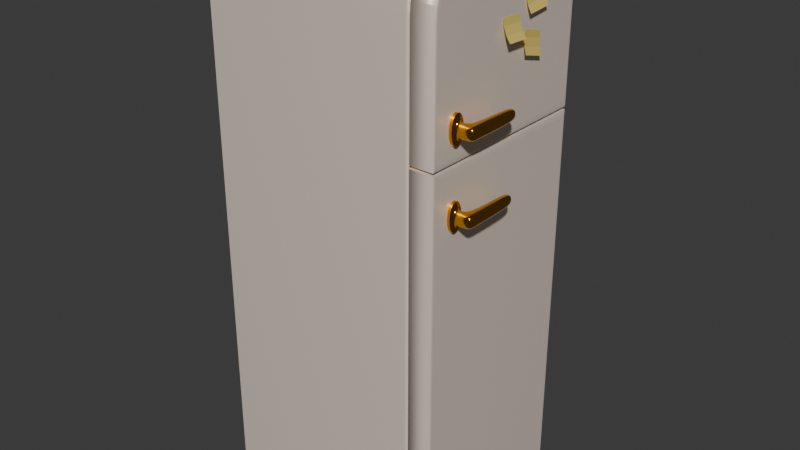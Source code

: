 # Source: fridge.blend  (saved by Blender 4.5.91; exported with 4.5.12 LTS)
import bpy
from mathutils import Matrix  # noqa: F401  (used for matrix-valued properties, if any)

bpy.ops.wm.read_factory_settings(use_empty=True)
scene = bpy.context.scene
scene.name = 'Scene'

# ---- collections
col_collection = bpy.data.collections.new('Collection'); scene.collection.children.link(col_collection)

# ---- materials (node trees are filled in below, after node groups)
mat_material_002 = bpy.data.materials.new('Material.002')
mat_material_002.alpha_threshold = 0.0
mat_material_002.roughness = 0.5
mat_material_002.line_color = (0.0, 0.0, 0.0, 1.0)
mat_material_003 = bpy.data.materials.new('Material.003')
mat_material_003.alpha_threshold = 0.0
mat_material_003.roughness = 0.5
mat_material_003.line_color = (0.0, 0.0, 0.0, 1.0)
mat_material_004 = bpy.data.materials.new('Material.004')
mat_material_004.alpha_threshold = 0.0
mat_material_004.roughness = 0.5
mat_material_004.line_color = (0.0, 0.0, 0.0, 1.0)
mat_handlematerial = bpy.data.materials.new('HandleMaterial')
mat_material_007 = bpy.data.materials.new('Material.007')
mat_material_008 = bpy.data.materials.new('Material.008')
mat_material_006 = bpy.data.materials.new('Material.006')
mat_glass = bpy.data.materials.new('Glass')
mat_handlematerial_001 = bpy.data.materials.new('HandleMaterial.001')
mat_glass_001 = bpy.data.materials.new('Glass.001')

# ---- node groups
ng_smooth_by_angle_001 = bpy.data.node_groups.new('Smooth by Angle.001', 'GeometryNodeTree')
_s = ng_smooth_by_angle_001.interface.new_socket(name='Mesh', in_out='OUTPUT', socket_type='NodeSocketGeometry')
_s = ng_smooth_by_angle_001.interface.new_socket(name='Mesh', in_out='INPUT', socket_type='NodeSocketGeometry')
_s = ng_smooth_by_angle_001.interface.new_socket(name='Angle', in_out='INPUT', socket_type='NodeSocketFloat')
_s.subtype = 'ANGLE'
_s.default_value = 0.5236
_s.min_value = 0.0
_s.max_value = 3.142
_s.description = 'Maximum face angle for smooth edges'
_s = ng_smooth_by_angle_001.interface.new_socket(name='Ignore Sharpness', in_out='INPUT', socket_type='NodeSocketBool')
_s.force_non_field = True
ng_smooth_by_angle_001.description = 'Set the sharpness of mesh edges based on the angle between the neighboring faces'
ng_smooth_by_angle_001.is_modifier = True
_N = ng_smooth_by_angle_001.nodes; _L = ng_smooth_by_angle_001.links
n0 = _N.new('GeometryNodeSetShadeSmooth'); n0.name = 'Set Shade Smooth'; n0.location = (120, -80)
n0.domain = 'EDGE'
n1 = _N.new('GeometryNodeSetShadeSmooth'); n1.name = 'Set Shade Smooth.001'; n1.location = (300, -80)
n2 = _N.new('NodeGroupOutput'); n2.name = 'Group Output'; n2.location = (480, -80)
n3 = _N.new('GeometryNodeInputMeshEdgeAngle'); n3.name = 'Edge Angle'; n3.location = (-440, -240)
n4 = _N.new('NodeGroupInput'); n4.name = 'Group Input'; n4.location = (-80, -80)
n5 = _N.new('GeometryNodeInputEdgeSmooth'); n5.name = 'Is Edge Smooth'; n5.location = (-260, -120)
n6 = _N.new('GeometryNodeInputShadeSmooth'); n6.name = 'Is Shade Smooth'; n6.location = (-440, -397)
n7 = _N.new('FunctionNodeCompare'); n7.name = 'Compare'; n7.location = (-260, -260)
n7.operation = 'LESS_EQUAL'
n7.inputs[6].default_value = (0.0, 0.0, 0.0, 0.0)
n7.inputs[7].default_value = (0.0, 0.0, 0.0, 0.0)
n8 = _N.new('FunctionNodeBooleanMath'); n8.name = 'Boolean Math.001'; n8.location = (-80, -260)
n9 = _N.new('NodeGroupInput'); n9.name = 'Group Input.001'; n9.location = (-440, -329)
n10 = _N.new('NodeGroupInput'); n10.name = 'Group Input.002'; n10.location = (-259, -189)
n11 = _N.new('FunctionNodeBooleanMath'); n11.name = 'Boolean Math'; n11.location = (-80, -149)
n11.operation = 'OR'
n12 = _N.new('FunctionNodeBooleanMath'); n12.name = 'Boolean Math.002'; n12.location = (-260, -380)
n12.operation = 'OR'
n13 = _N.new('NodeGroupInput'); n13.name = 'Group Input.003'; n13.location = (-440, -460)
_L.new(n3.outputs[0], n7.inputs[0])
_L.new(n1.outputs[0], n2.inputs[0])
_L.new(n9.outputs[1], n7.inputs[1])
_L.new(n7.outputs[0], n8.inputs[0])
_L.new(n4.outputs[0], n0.inputs[0])
_L.new(n0.outputs[0], n1.inputs[0])
_L.new(n8.outputs[0], n0.inputs[2])
_L.new(n10.outputs[2], n11.inputs[1])
_L.new(n5.outputs[0], n11.inputs[0])
_L.new(n11.outputs[0], n0.inputs[1])
_L.new(n13.outputs[2], n12.inputs[1])
_L.new(n6.outputs[0], n12.inputs[0])
_L.new(n12.outputs[0], n8.inputs[1])
n2.is_active_output = True
ng_smooth_by_angle_002 = bpy.data.node_groups.new('Smooth by Angle.002', 'GeometryNodeTree')
_s = ng_smooth_by_angle_002.interface.new_socket(name='Mesh', in_out='OUTPUT', socket_type='NodeSocketGeometry')
_s = ng_smooth_by_angle_002.interface.new_socket(name='Mesh', in_out='INPUT', socket_type='NodeSocketGeometry')
_s = ng_smooth_by_angle_002.interface.new_socket(name='Angle', in_out='INPUT', socket_type='NodeSocketFloat')
_s.subtype = 'ANGLE'
_s.default_value = 0.5236
_s.min_value = 0.0
_s.max_value = 3.142
_s.description = 'Maximum face angle for smooth edges'
_s = ng_smooth_by_angle_002.interface.new_socket(name='Ignore Sharpness', in_out='INPUT', socket_type='NodeSocketBool')
_s.force_non_field = True
ng_smooth_by_angle_002.description = 'Set the sharpness of mesh edges based on the angle between the neighboring faces'
ng_smooth_by_angle_002.is_modifier = True
_N = ng_smooth_by_angle_002.nodes; _L = ng_smooth_by_angle_002.links
n0 = _N.new('GeometryNodeSetShadeSmooth'); n0.name = 'Set Shade Smooth'; n0.location = (120, -80)
n0.domain = 'EDGE'
n1 = _N.new('GeometryNodeSetShadeSmooth'); n1.name = 'Set Shade Smooth.001'; n1.location = (300, -80)
n2 = _N.new('NodeGroupOutput'); n2.name = 'Group Output'; n2.location = (480, -80)
n3 = _N.new('GeometryNodeInputMeshEdgeAngle'); n3.name = 'Edge Angle'; n3.location = (-440, -240)
n4 = _N.new('NodeGroupInput'); n4.name = 'Group Input'; n4.location = (-80, -80)
n5 = _N.new('GeometryNodeInputEdgeSmooth'); n5.name = 'Is Edge Smooth'; n5.location = (-260, -120)
n6 = _N.new('GeometryNodeInputShadeSmooth'); n6.name = 'Is Shade Smooth'; n6.location = (-440, -397)
n7 = _N.new('FunctionNodeCompare'); n7.name = 'Compare'; n7.location = (-260, -260)
n7.operation = 'LESS_EQUAL'
n7.inputs[6].default_value = (0.0, 0.0, 0.0, 0.0)
n7.inputs[7].default_value = (0.0, 0.0, 0.0, 0.0)
n8 = _N.new('FunctionNodeBooleanMath'); n8.name = 'Boolean Math.001'; n8.location = (-80, -260)
n9 = _N.new('NodeGroupInput'); n9.name = 'Group Input.001'; n9.location = (-440, -329)
n10 = _N.new('NodeGroupInput'); n10.name = 'Group Input.002'; n10.location = (-259, -189)
n11 = _N.new('FunctionNodeBooleanMath'); n11.name = 'Boolean Math'; n11.location = (-80, -149)
n11.operation = 'OR'
n12 = _N.new('FunctionNodeBooleanMath'); n12.name = 'Boolean Math.002'; n12.location = (-260, -380)
n12.operation = 'OR'
n13 = _N.new('NodeGroupInput'); n13.name = 'Group Input.003'; n13.location = (-440, -460)
_L.new(n3.outputs[0], n7.inputs[0])
_L.new(n1.outputs[0], n2.inputs[0])
_L.new(n9.outputs[1], n7.inputs[1])
_L.new(n7.outputs[0], n8.inputs[0])
_L.new(n4.outputs[0], n0.inputs[0])
_L.new(n0.outputs[0], n1.inputs[0])
_L.new(n8.outputs[0], n0.inputs[2])
_L.new(n10.outputs[2], n11.inputs[1])
_L.new(n5.outputs[0], n11.inputs[0])
_L.new(n11.outputs[0], n0.inputs[1])
_L.new(n13.outputs[2], n12.inputs[1])
_L.new(n6.outputs[0], n12.inputs[0])
_L.new(n12.outputs[0], n8.inputs[1])
n2.is_active_output = True
ng_smooth_by_angle_004 = bpy.data.node_groups.new('Smooth by Angle.004', 'GeometryNodeTree')
_s = ng_smooth_by_angle_004.interface.new_socket(name='Mesh', in_out='OUTPUT', socket_type='NodeSocketGeometry')
_s = ng_smooth_by_angle_004.interface.new_socket(name='Mesh', in_out='INPUT', socket_type='NodeSocketGeometry')
_s = ng_smooth_by_angle_004.interface.new_socket(name='Angle', in_out='INPUT', socket_type='NodeSocketFloat')
_s.subtype = 'ANGLE'
_s.default_value = 0.5236
_s.min_value = 0.0
_s.max_value = 3.142
_s.description = 'Maximum face angle for smooth edges'
_s = ng_smooth_by_angle_004.interface.new_socket(name='Ignore Sharpness', in_out='INPUT', socket_type='NodeSocketBool')
_s.force_non_field = True
ng_smooth_by_angle_004.description = 'Set the sharpness of mesh edges based on the angle between the neighboring faces'
ng_smooth_by_angle_004.is_modifier = True
_N = ng_smooth_by_angle_004.nodes; _L = ng_smooth_by_angle_004.links
n0 = _N.new('GeometryNodeSetShadeSmooth'); n0.name = 'Set Shade Smooth'; n0.location = (120, -80)
n0.domain = 'EDGE'
n1 = _N.new('GeometryNodeSetShadeSmooth'); n1.name = 'Set Shade Smooth.001'; n1.location = (300, -80)
n2 = _N.new('NodeGroupOutput'); n2.name = 'Group Output'; n2.location = (480, -80)
n3 = _N.new('GeometryNodeInputMeshEdgeAngle'); n3.name = 'Edge Angle'; n3.location = (-440, -240)
n4 = _N.new('NodeGroupInput'); n4.name = 'Group Input'; n4.location = (-80, -80)
n5 = _N.new('GeometryNodeInputEdgeSmooth'); n5.name = 'Is Edge Smooth'; n5.location = (-260, -120)
n6 = _N.new('GeometryNodeInputShadeSmooth'); n6.name = 'Is Shade Smooth'; n6.location = (-440, -397)
n7 = _N.new('FunctionNodeCompare'); n7.name = 'Compare'; n7.location = (-260, -260)
n7.operation = 'LESS_EQUAL'
n7.inputs[6].default_value = (0.0, 0.0, 0.0, 0.0)
n7.inputs[7].default_value = (0.0, 0.0, 0.0, 0.0)
n8 = _N.new('FunctionNodeBooleanMath'); n8.name = 'Boolean Math.001'; n8.location = (-80, -260)
n9 = _N.new('NodeGroupInput'); n9.name = 'Group Input.001'; n9.location = (-440, -329)
n10 = _N.new('NodeGroupInput'); n10.name = 'Group Input.002'; n10.location = (-259, -189)
n11 = _N.new('FunctionNodeBooleanMath'); n11.name = 'Boolean Math'; n11.location = (-80, -149)
n11.operation = 'OR'
n12 = _N.new('FunctionNodeBooleanMath'); n12.name = 'Boolean Math.002'; n12.location = (-260, -380)
n12.operation = 'OR'
n13 = _N.new('NodeGroupInput'); n13.name = 'Group Input.003'; n13.location = (-440, -460)
_L.new(n3.outputs[0], n7.inputs[0])
_L.new(n1.outputs[0], n2.inputs[0])
_L.new(n9.outputs[1], n7.inputs[1])
_L.new(n7.outputs[0], n8.inputs[0])
_L.new(n4.outputs[0], n0.inputs[0])
_L.new(n0.outputs[0], n1.inputs[0])
_L.new(n8.outputs[0], n0.inputs[2])
_L.new(n10.outputs[2], n11.inputs[1])
_L.new(n5.outputs[0], n11.inputs[0])
_L.new(n11.outputs[0], n0.inputs[1])
_L.new(n13.outputs[2], n12.inputs[1])
_L.new(n6.outputs[0], n12.inputs[0])
_L.new(n12.outputs[0], n8.inputs[1])
n2.is_active_output = True

# ---- material node trees
mat_material_002.use_nodes = True; mat_material_002.node_tree.nodes.clear()
_N = mat_material_002.node_tree.nodes; _L = mat_material_002.node_tree.links
n0 = _N.new('ShaderNodeOutputMaterial'); n0.name = 'Material Output'; n0.location = (200, 100)
n1 = _N.new('ShaderNodeBsdfPrincipled'); n1.name = 'Principled BSDF'; n1.location = (-200, 100)
n1.inputs[0].default_value = (1.0, 0.8632, 0.7379, 1.0)
n1.inputs[1].default_value = 0.4
n1.inputs[3].default_value = 1.45
_L.new(n1.outputs[0], n0.inputs[0])
n0.is_active_output = True
mat_material_003.use_nodes = True; mat_material_003.node_tree.nodes.clear()
_N = mat_material_003.node_tree.nodes; _L = mat_material_003.node_tree.links
n0 = _N.new('ShaderNodeOutputMaterial'); n0.name = 'Material Output'; n0.location = (200, 100)
n1 = _N.new('ShaderNodeBsdfPrincipled'); n1.name = 'Principled BSDF'; n1.location = (-200, 100)
n1.inputs[0].default_value = (1.0, 0.8632, 0.7379, 1.0)
n1.inputs[1].default_value = 0.4
n1.inputs[3].default_value = 1.45
_L.new(n1.outputs[0], n0.inputs[0])
n0.is_active_output = True
mat_material_004.use_nodes = True; mat_material_004.node_tree.nodes.clear()
_N = mat_material_004.node_tree.nodes; _L = mat_material_004.node_tree.links
n0 = _N.new('ShaderNodeOutputMaterial'); n0.name = 'Material Output'; n0.location = (200, 100)
n1 = _N.new('ShaderNodeBsdfPrincipled'); n1.name = 'Principled BSDF'; n1.location = (-200, 100)
n1.inputs[0].default_value = (1.0, 0.8632, 0.7379, 1.0)
n1.inputs[1].default_value = 0.4
n1.inputs[3].default_value = 1.45
_L.new(n1.outputs[0], n0.inputs[0])
n0.is_active_output = True
mat_handlematerial.use_nodes = True; mat_handlematerial.node_tree.nodes.clear()
_N = mat_handlematerial.node_tree.nodes; _L = mat_handlematerial.node_tree.links
n0 = _N.new('ShaderNodeBsdfPrincipled'); n0.name = 'Principled BSDF'; n0.location = (-200, 100)
n0.inputs[0].default_value = (0.8002, 0.3625, 0.0, 1.0)
n0.inputs[1].default_value = 1.0
n0.inputs[2].default_value = 0.1587
n1 = _N.new('ShaderNodeOutputMaterial'); n1.name = 'Material Output'; n1.location = (200, 100)
_L.new(n0.outputs[0], n1.inputs[0])
n1.is_active_output = True
mat_material_007.use_nodes = True; mat_material_007.node_tree.nodes.clear()
_N = mat_material_007.node_tree.nodes; _L = mat_material_007.node_tree.links
n0 = _N.new('ShaderNodeBsdfPrincipled'); n0.name = 'Principled BSDF'; n0.location = (-200, 100)
n0.inputs[0].default_value = (0.7084, 0.552, 0.1384, 1.0)
n0.inputs[2].default_value = 0.7143
n1 = _N.new('ShaderNodeOutputMaterial'); n1.name = 'Material Output'; n1.location = (200, 100)
_L.new(n0.outputs[0], n1.inputs[0])
n1.is_active_output = True
mat_material_008.use_nodes = True; mat_material_008.node_tree.nodes.clear()
_N = mat_material_008.node_tree.nodes; _L = mat_material_008.node_tree.links
n0 = _N.new('ShaderNodeBsdfPrincipled'); n0.name = 'Principled BSDF'; n0.location = (-200, 100)
n0.inputs[0].default_value = (0.7084, 0.552, 0.1384, 1.0)
n1 = _N.new('ShaderNodeOutputMaterial'); n1.name = 'Material Output'; n1.location = (200, 100)
_L.new(n0.outputs[0], n1.inputs[0])
n1.is_active_output = True
mat_material_006.use_nodes = True; mat_material_006.node_tree.nodes.clear()
_N = mat_material_006.node_tree.nodes; _L = mat_material_006.node_tree.links
n0 = _N.new('ShaderNodeBsdfPrincipled'); n0.name = 'Principled BSDF'; n0.location = (-200, 100)
n0.inputs[0].default_value = (0.7084, 0.552, 0.1384, 1.0)
n1 = _N.new('ShaderNodeOutputMaterial'); n1.name = 'Material Output'; n1.location = (200, 100)
_L.new(n0.outputs[0], n1.inputs[0])
n1.is_active_output = True
mat_glass.use_nodes = True; mat_glass.node_tree.nodes.clear()
_N = mat_glass.node_tree.nodes; _L = mat_glass.node_tree.links
n0 = _N.new('ShaderNodeBsdfPrincipled'); n0.name = 'Principled BSDF'; n0.location = (-200, 100)
n0.inputs[0].default_value = (0.6679, 0.8003, 0.7785, 0.1278)
n0.inputs[1].default_value = 0.2
n0.inputs[2].default_value = 0.2
n0.inputs[3].default_value = 0.0
n1 = _N.new('ShaderNodeOutputMaterial'); n1.name = 'Material Output'; n1.location = (200, 100)
_L.new(n0.outputs[0], n1.inputs[0])
n1.is_active_output = True
mat_handlematerial_001.use_nodes = True; mat_handlematerial_001.node_tree.nodes.clear()
_N = mat_handlematerial_001.node_tree.nodes; _L = mat_handlematerial_001.node_tree.links
n0 = _N.new('ShaderNodeBsdfPrincipled'); n0.name = 'Principled BSDF'; n0.location = (-200, 100)
n0.inputs[0].default_value = (0.8002, 0.3625, 0.0, 1.0)
n0.inputs[1].default_value = 1.0
n0.inputs[2].default_value = 0.1587
n1 = _N.new('ShaderNodeOutputMaterial'); n1.name = 'Material Output'; n1.location = (200, 100)
_L.new(n0.outputs[0], n1.inputs[0])
n1.is_active_output = True
mat_glass_001.use_nodes = True; mat_glass_001.node_tree.nodes.clear()
_N = mat_glass_001.node_tree.nodes; _L = mat_glass_001.node_tree.links
n0 = _N.new('ShaderNodeBsdfPrincipled'); n0.name = 'Principled BSDF'; n0.location = (-200, 100)
n0.inputs[0].default_value = (0.6679, 0.8003, 0.7785, 0.2833)
n0.inputs[1].default_value = 0.2
n0.inputs[2].default_value = 0.2
n0.inputs[3].default_value = 0.0
n1 = _N.new('ShaderNodeOutputMaterial'); n1.name = 'Material Output'; n1.location = (200, 100)
_L.new(n0.outputs[0], n1.inputs[0])
n1.is_active_output = True

# ---- world
world_world = bpy.data.worlds.new('World'); scene.world = world_world
world_world.use_nodes = True; world_world.node_tree.nodes.clear()
_N = world_world.node_tree.nodes; _L = world_world.node_tree.links
n0 = _N.new('ShaderNodeOutputWorld'); n0.name = 'World Output'; n0.location = (200, 100)
n1 = _N.new('ShaderNodeBackground'); n1.name = 'Background'; n1.location = (-200, 100)
n1.inputs[0].default_value = (0.05088, 0.05088, 0.05088, 1.0)
_L.new(n1.outputs[0], n0.inputs[0])
n0.is_active_output = True
world_world.color = (0.05088, 0.05088, 0.05088)
world_world.sun_shadow_jitter_overblur = 0.0

# ---- meshes
me_cube_002 = bpy.data.meshes.new('Cube.002')
me_cube_002.from_pydata([(-1.0, 1.0, 0.0), (-1.0, -1.0, 0.0), (-1.0, 0.3527, 2.0), (-1.0, 0.5133, 2.0), (-1.0, 0.6736, 1.997), (-1.0, 0.8271, 1.983), (-1.0, 0.9407, 1.951), (-1.0, 0.9879, 1.908), (-1.0, 0.9992, 1.863), (-1.0, -0.3527, 2.0), (-1.0, -0.9992, 1.863), (-1.0, -0.9879, 1.908), (-1.0, -0.9407, 1.951), (-1.0, -0.8271, 1.983), (-1.0, -0.6736, 1.997), (-1.0, -0.5133, 2.0), (0.96, 1.0, 0.0), (1.0, 0.842, 0.2072), (0.9802, 0.995, 0.0), (0.995, 0.9802, 0.0), (1.0, -0.842, 0.2072), (0.96, -1.0, 0.0), (0.995, -0.9802, 0.0), (0.9802, -0.995, 0.0), (1.0, 0.3093, 1.926), (0.96, 0.3527, 2.0), (0.995, 0.3527, 1.98), (0.9802, 0.3527, 1.995), (1.0, 0.8412, 1.837), (0.96, 0.9992, 1.863), (0.995, 0.9794, 1.861), (0.9802, 0.9941, 1.863), (1.0, 0.835, 1.862), (0.96, 0.9879, 1.908), (0.995, 0.9702, 1.898), (0.9802, 0.9834, 1.906), (1.0, 0.8076, 1.887), (0.96, 0.9407, 1.951), (0.995, 0.9308, 1.934), (0.9802, 0.9382, 1.947), (1.0, 0.7191, 1.912), (0.96, 0.8271, 1.983), (0.995, 0.8236, 1.964), (0.9802, 0.8262, 1.978), (1.0, 0.5889, 1.923), (0.96, 0.6736, 1.997), (0.995, 0.6725, 1.977), (0.9802, 0.6733, 1.992), (1.0, 0.4498, 1.926), (0.96, 0.5133, 2.0), (0.995, 0.5131, 1.98), (0.9802, 0.5133, 1.995), (1.0, -0.3093, 1.926), (0.96, -0.3527, 2.0), (0.995, -0.3527, 1.98), (0.9802, -0.3527, 1.995), (1.0, -0.4498, 1.926), (0.96, -0.5133, 2.0), (0.995, -0.5131, 1.98), (0.9802, -0.5133, 1.995), (1.0, -0.5889, 1.923), (0.96, -0.6736, 1.997), (0.995, -0.6725, 1.977), (0.9802, -0.6733, 1.992), (1.0, -0.7191, 1.912), (0.96, -0.8271, 1.983), (0.995, -0.8236, 1.964), (0.9802, -0.8262, 1.978), (1.0, -0.8076, 1.887), (0.96, -0.9407, 1.951), (0.995, -0.9308, 1.934), (0.9802, -0.9382, 1.947), (1.0, -0.835, 1.862), (0.96, -0.9879, 1.908), (0.995, -0.9702, 1.898), (0.9802, -0.9834, 1.906), (1.0, -0.8412, 1.837), (0.96, -0.9992, 1.863), (0.995, -0.9794, 1.861), (0.9802, -0.9941, 1.863), (-0.8563, -0.4498, 1.926), (-0.8563, -0.3093, 1.926), (-0.8563, -0.5889, 1.923), (-0.8563, -0.7191, 1.912), (-0.8563, -0.8076, 1.887), (-0.8563, -0.835, 1.862), (-0.8563, -0.8412, 1.837), (-0.8563, 0.3093, 1.926), (-0.8563, 0.4498, 1.926), (-0.8563, 0.5889, 1.923), (-0.8563, 0.7191, 1.912), (-0.8563, 0.8076, 1.887), (-0.8563, 0.835, 1.862), (-0.8563, 0.8412, 1.837), (-0.8563, 0.842, 0.2072), (-0.8563, -0.842, 0.2072), (-0.8563, -0.8834, 1.389), (0.9726, -0.8834, 1.389), (-0.8563, -0.8834, 1.458), (0.9726, -0.8834, 1.458), (-0.8563, 0.9036, 1.389), (0.9726, 0.9036, 1.389), (-0.8563, 0.9036, 1.458), (0.9726, 0.9036, 1.458), (-0.8723, -0.8416, 1.039), (-0.8723, 0.8476, 1.039), (0.9569, -0.8416, 1.039), (0.9569, 0.8476, 1.039), (-0.8723, -0.8413, 1.055), (-0.8723, 0.848, 1.055), (0.9569, -0.8413, 1.055), (0.9569, 0.848, 1.055), (-0.8654, -0.9557, 0.641), (0.9548, -0.9557, 0.641), (-0.8654, -0.9557, 0.6564), (0.9548, -0.9557, 0.6564), (-0.8654, 0.8879, 0.641), (0.9548, 0.8879, 0.641), (-0.8654, 0.8879, 0.6564), (0.9548, 0.8879, 0.6564)], [], [(1, 10, 11, 12, 13, 14, 15, 9, 2, 3, 4, 5, 6, 7, 8, 0), (56, 52, 54, 58), (58, 54, 55, 59), (59, 55, 53, 57), (60, 56, 58, 62), (62, 58, 59, 63), (63, 59, 57, 61), (64, 60, 62, 66), (66, 62, 63, 67), (67, 63, 61, 65), (68, 64, 66, 70), (70, 66, 67, 71), (71, 67, 65, 69), (72, 68, 70, 74), (74, 70, 71, 75), (75, 71, 69, 73), (76, 72, 74, 78), (78, 74, 75, 79), (79, 75, 73, 77), (24, 48, 50, 26), (26, 50, 51, 27), (27, 51, 49, 25), (48, 44, 46, 50), (50, 46, 47, 51), (51, 47, 45, 49), (44, 40, 42, 46), (46, 42, 43, 47), (47, 43, 41, 45), (40, 36, 38, 42), (42, 38, 39, 43), (43, 39, 37, 41), (36, 32, 34, 38), (38, 34, 35, 39), (39, 35, 33, 37), (32, 28, 30, 34), (34, 30, 31, 35), (35, 31, 29, 33), (16, 29, 31, 18), (18, 31, 30, 19), (19, 30, 28, 17), (25, 53, 55, 27), (27, 55, 54, 26), (26, 54, 52, 24), (77, 21, 23, 79), (79, 23, 22, 78), (78, 22, 20, 76), (0, 8, 29, 16), (22, 19, 17, 20), (17, 28, 93, 94), (21, 77, 10, 1), (25, 2, 9, 53), (2, 25, 49, 3), (7, 33, 29, 8), (6, 37, 33, 7), (5, 41, 37, 6), (4, 45, 41, 5), (3, 49, 45, 4), (53, 9, 15, 57), (57, 15, 14, 61), (61, 14, 13, 65), (65, 13, 12, 69), (69, 12, 11, 73), (73, 11, 10, 77), (94, 93, 92, 91, 90, 89, 88, 87, 81, 80, 82, 83, 84, 85, 86, 95), (52, 56, 80, 81), (48, 24, 87, 88), (28, 32, 92, 93), (72, 76, 86, 85), (32, 36, 91, 92), (68, 72, 85, 84), (36, 40, 90, 91), (64, 68, 84, 83), (40, 44, 89, 90), (60, 64, 83, 82), (44, 48, 88, 89), (76, 20, 95, 86), (56, 60, 82, 80), (24, 52, 81, 87), (20, 17, 94, 95), (96, 97, 99, 98), (98, 99, 103, 102), (102, 103, 101, 100), (100, 101, 97, 96), (98, 102, 100, 96), (103, 99, 97, 101), (104, 105, 107, 106), (106, 107, 111, 110), (110, 111, 109, 108), (108, 109, 105, 104), (106, 110, 108, 104), (111, 107, 105, 109), (112, 113, 115, 114), (114, 115, 119, 118), (118, 119, 117, 116), (116, 117, 113, 112), (114, 118, 116, 112), (119, 115, 113, 117), (0, 16, 18, 19, 22, 23, 21, 1)])
me_cube_002.polygons.foreach_set('use_smooth', [1, 1, 1, 1, 1, 1, 1, 1, 1, 1, 1, 1, 1, 1, 1, 1, 1, 1, 1, 1, 1, 1, 1, 1, 1, 1, 1, 1, 1, 1, 1, 1, 1, 1, 1, 1, 1, 1, 1, 1, 1, 1, 1, 1, 1, 1, 1, 1, 1, 1, 1, 1, 1, 1, 1, 1, 1, 1, 1, 1, 1, 1, 1, 1, 1, 1, 1, 1, 1, 1, 1, 1, 1, 1, 1, 1, 1, 1, 1, 0, 0, 0, 0, 0, 0, 0, 0, 0, 0, 0, 0, 0, 0, 0, 0, 0, 0, 1])
_uv = me_cube_002.uv_layers.new(name='UVMap')
_uv.uv.foreach_set('vector', [0.375, 0.0, 0.6079, 0.0001056, 0.6135, 0.001508, 0.6189, 0.007412, 0.6229, 0.02161, 0.6246, 0.0408, 0.625, 0.06083, 0.625, 0.08091, 0.625, 0.1691, 0.625, 0.1892, 0.6246, 0.2092, 0.6238, 0.2372, 0.6189, 0.2464, 0.6135, 0.2491, 0.6079, 0.2499, 0.375, 0.25, 0.62, 0.6892, 0.62, 0.6691, 0.6225, 0.6691, 0.6225, 0.6892, 0.6225, 0.6892, 0.6225, 0.6691, 0.6275, 0.6691, 0.6275, 0.6892, 0.6275, 0.6892, 0.6275, 0.6691, 0.63, 0.6691, 0.63, 0.6892, 0.6199, 0.7103, 0.62, 0.6892, 0.6225, 0.6892, 0.6224, 0.7099, 0.6224, 0.7099, 0.6225, 0.6892, 0.6275, 0.6892, 0.6273, 0.7092, 0.6273, 0.7092, 0.6275, 0.6892, 0.63, 0.6892, 0.6299, 0.7092, 0.6189, 0.7368, 0.6199, 0.7103, 0.6224, 0.7099, 0.6215, 0.7391, 0.6215, 0.7391, 0.6224, 0.7099, 0.6273, 0.7092, 0.6256, 0.7427, 0.6256, 0.7427, 0.6273, 0.7092, 0.6299, 0.7092, 0.627, 0.744, 0.6146, 0.744, 0.6189, 0.7368, 0.6215, 0.7391, 0.6168, 0.7452, 0.6168, 0.7452, 0.6215, 0.7391, 0.6256, 0.7427, 0.6189, 0.7489, 0.6189, 0.7489, 0.6256, 0.7427, 0.627, 0.744, 0.6189, 0.7515, 0.6109, 0.7457, 0.6146, 0.744, 0.6168, 0.7452, 0.6122, 0.7474, 0.6122, 0.7474, 0.6168, 0.7452, 0.6189, 0.7489, 0.6135, 0.7515, 0.6135, 0.7515, 0.6189, 0.7489, 0.6189, 0.7515, 0.6135, 0.7541, 0.6074, 0.746, 0.6109, 0.7457, 0.6122, 0.7474, 0.6076, 0.7479, 0.6076, 0.7479, 0.6122, 0.7474, 0.6135, 0.7515, 0.6079, 0.7524, 0.6079, 0.7524, 0.6135, 0.7515, 0.6135, 0.7541, 0.6079, 0.7549, 0.62, 0.5809, 0.62, 0.5608, 0.6225, 0.5608, 0.6225, 0.5809, 0.6225, 0.5809, 0.6225, 0.5608, 0.6275, 0.5608, 0.6275, 0.5809, 0.6275, 0.5809, 0.6275, 0.5608, 0.63, 0.5608, 0.63, 0.5809, 0.62, 0.5608, 0.6199, 0.5397, 0.6224, 0.5401, 0.6225, 0.5608, 0.6225, 0.5608, 0.6224, 0.5401, 0.6273, 0.5408, 0.6275, 0.5608, 0.6275, 0.5608, 0.6273, 0.5408, 0.6299, 0.5408, 0.63, 0.5608, 0.6199, 0.5397, 0.6189, 0.5132, 0.6215, 0.5109, 0.6224, 0.5401, 0.6224, 0.5401, 0.6215, 0.5109, 0.6256, 0.5072, 0.6273, 0.5408, 0.6273, 0.5408, 0.6256, 0.5072, 0.627, 0.5059, 0.6299, 0.5408, 0.6189, 0.5132, 0.6146, 0.506, 0.6168, 0.5048, 0.6215, 0.5109, 0.6215, 0.5109, 0.6168, 0.5048, 0.6189, 0.5011, 0.6256, 0.5072, 0.6256, 0.5072, 0.6189, 0.5011, 0.6189, 0.4985, 0.627, 0.5059, 0.6146, 0.506, 0.6109, 0.5043, 0.6122, 0.5026, 0.6168, 0.5048, 0.6168, 0.5048, 0.6122, 0.5026, 0.6135, 0.4985, 0.6189, 0.5011, 0.6189, 0.5011, 0.6135, 0.4985, 0.6135, 0.4959, 0.6189, 0.4985, 0.6109, 0.5043, 0.6074, 0.504, 0.6076, 0.5021, 0.6122, 0.5026, 0.6122, 0.5026, 0.6076, 0.5021, 0.6079, 0.4976, 0.6135, 0.4985, 0.6135, 0.4985, 0.6079, 0.4976, 0.6079, 0.4951, 0.6135, 0.4959, 0.3724, 0.4976, 0.6079, 0.4951, 0.6079, 0.4976, 0.3726, 0.5006, 0.3726, 0.5006, 0.6079, 0.4976, 0.6076, 0.5021, 0.3744, 0.5025, 0.3744, 0.5025, 0.6076, 0.5021, 0.6074, 0.504, 0.375, 0.505, 0.63, 0.5809, 0.63, 0.6691, 0.6275, 0.6691, 0.6275, 0.5809, 0.6275, 0.5809, 0.6275, 0.6691, 0.6225, 0.6691, 0.6225, 0.5809, 0.6225, 0.5809, 0.6225, 0.6691, 0.62, 0.6691, 0.62, 0.5809, 0.6079, 0.7549, 0.3724, 0.7524, 0.3726, 0.7494, 0.6079, 0.7524, 0.6079, 0.7524, 0.3726, 0.7494, 0.3744, 0.7475, 0.6076, 0.7479, 0.6076, 0.7479, 0.3744, 0.7475, 0.375, 0.745, 0.6074, 0.746, 0.375, 0.25, 0.6079, 0.2499, 0.6079, 0.4951, 0.3724, 0.4976, 0.3744, 0.7475, 0.3744, 0.5025, 0.375, 0.505, 0.375, 0.745, 0.375, 0.505, 0.6074, 0.504, 0.6074, 0.504, 0.375, 0.505, 0.3724, 0.7524, 0.6079, 0.7549, 0.6079, 1.0, 0.375, 1.0, 0.63, 0.5809, 0.875, 0.5809, 0.875, 0.6691, 0.63, 0.6691, 0.875, 0.5809, 0.63, 0.5809, 0.63, 0.5608, 0.875, 0.5608, 0.6135, 0.2491, 0.6135, 0.4959, 0.6079, 0.4951, 0.6079, 0.2499, 0.6189, 0.2464, 0.6189, 0.4985, 0.6135, 0.4959, 0.6135, 0.2491, 0.6238, 0.2372, 0.627, 0.5059, 0.6189, 0.4985, 0.6189, 0.2464, 0.875, 0.5408, 0.6299, 0.5408, 0.627, 0.5059, 0.875, 0.5, 0.875, 0.5608, 0.63, 0.5608, 0.6299, 0.5408, 0.875, 0.5408, 0.63, 0.6691, 0.875, 0.6691, 0.875, 0.6892, 0.63, 0.6892, 0.63, 0.6892, 0.875, 0.6892, 0.875, 0.7092, 0.6299, 0.7092, 0.6299, 0.7092, 0.875, 0.7092, 0.875, 0.75, 0.627, 0.744, 0.627, 0.744, 0.625, 1.0, 0.6189, 1.0, 0.6189, 0.7515, 0.6189, 0.7515, 0.6189, 1.0, 0.6135, 1.0, 0.6135, 0.7541, 0.6135, 0.7541, 0.6135, 1.0, 0.6079, 1.0, 0.6079, 0.7549, 0.375, 0.505, 0.6074, 0.504, 0.6109, 0.5043, 0.6146, 0.506, 0.6189, 0.5132, 0.6199, 0.5397, 0.62, 0.5608, 0.62, 0.5809, 0.62, 0.6691, 0.62, 0.6892, 0.6199, 0.7103, 0.6189, 0.7368, 0.6146, 0.744, 0.6109, 0.7457, 0.6074, 0.746, 0.375, 0.745, 0.62, 0.6691, 0.62, 0.6892, 0.62, 0.6892, 0.62, 0.6691, 0.62, 0.5608, 0.62, 0.5809, 0.62, 0.5809, 0.62, 0.5608, 0.6074, 0.504, 0.6109, 0.5043, 0.6109, 0.5043, 0.6074, 0.504, 0.6109, 0.7457, 0.6074, 0.746, 0.6074, 0.746, 0.6109, 0.7457, 0.6109, 0.5043, 0.6146, 0.506, 0.6146, 0.506, 0.6109, 0.5043, 0.6146, 0.744, 0.6109, 0.7457, 0.6109, 0.7457, 0.6146, 0.744, 0.6146, 0.506, 0.6189, 0.5132, 0.6189, 0.5132, 0.6146, 0.506, 0.6189, 0.7368, 0.6146, 0.744, 0.6146, 0.744, 0.6189, 0.7368, 0.6189, 0.5132, 0.6199, 0.5397, 0.6199, 0.5397, 0.6189, 0.5132, 0.6199, 0.7103, 0.6189, 0.7368, 0.6189, 0.7368, 0.6199, 0.7103, 0.6199, 0.5397, 0.62, 0.5608, 0.62, 0.5608, 0.6199, 0.5397, 0.6074, 0.746, 0.375, 0.745, 0.375, 0.745, 0.6074, 0.746, 0.62, 0.6892, 0.6199, 0.7103, 0.6199, 0.7103, 0.62, 0.6892, 0.62, 0.5809, 0.62, 0.6691, 0.62, 0.6691, 0.62, 0.5809, 0.375, 0.745, 0.375, 0.505, 0.375, 0.505, 0.375, 0.745, 0.375, 0.0, 0.625, 0.0, 0.625, 0.25, 0.375, 0.25, 0.375, 0.25, 0.625, 0.25, 0.625, 0.5, 0.375, 0.5, 0.375, 0.5, 0.625, 0.5, 0.625, 0.75, 0.375, 0.75, 0.375, 0.75, 0.625, 0.75, 0.625, 1.0, 0.375, 1.0, 0.125, 0.5, 0.375, 0.5, 0.375, 0.75, 0.125, 0.75, 0.625, 0.5, 0.875, 0.5, 0.875, 0.75, 0.625, 0.75, 0.375, 0.0, 0.625, 0.0, 0.625, 0.25, 0.375, 0.25, 0.375, 0.25, 0.625, 0.25, 0.625, 0.5, 0.375, 0.5, 0.375, 0.5, 0.625, 0.5, 0.625, 0.75, 0.375, 0.75, 0.375, 0.75, 0.625, 0.75, 0.625, 1.0, 0.375, 1.0, 0.125, 0.5, 0.375, 0.5, 0.375, 0.75, 0.125, 0.75, 0.625, 0.5, 0.875, 0.5, 0.875, 0.75, 0.625, 0.75, 0.375, 0.0, 0.625, 0.0, 0.625, 0.25, 0.375, 0.25, 0.375, 0.25, 0.625, 0.25, 0.625, 0.5, 0.375, 0.5, 0.375, 0.5, 0.625, 0.5, 0.625, 0.75, 0.375, 0.75, 0.375, 0.75, 0.625, 0.75, 0.625, 1.0, 0.375, 1.0, 0.125, 0.5, 0.375, 0.5, 0.375, 0.75, 0.125, 0.75, 0.625, 0.5, 0.875, 0.5, 0.875, 0.75, 0.625, 0.75, 0.125, 0.5, 0.3724, 0.4976, 0.3726, 0.5006, 0.3744, 0.5025, 0.3744, 0.7475, 0.3726, 0.7494, 0.3724, 0.7524, 0.125, 0.75])
me_cube_002.materials.append(mat_material_002)
me_cube_002.use_mirror_vertex_groups = False
me_cube_002.update()
me_cube_003 = bpy.data.meshes.new('Cube.003')
me_cube_003.from_pydata([(-0.9996, 0.9599, -0.2808), (-0.9596, 0.9999, -0.2808), (-0.9946, 0.9801, -0.2808), (-0.9799, 0.9949, -0.2808), (-0.9596, -1.0, -0.2808), (-0.9996, -0.9601, -0.2808), (-0.9799, -0.9951, -0.2808), (-0.9946, -0.9803, -0.2808), (-0.9996, 0.3526, 0.2504), (-0.9596, 0.3526, 0.2904), (-0.9946, 0.3526, 0.2706), (-0.9799, 0.3526, 0.2853), (-0.9996, 0.5128, 0.2501), (-0.9596, 0.5132, 0.2901), (-0.9946, 0.513, 0.2704), (-0.9799, 0.5132, 0.2851), (-0.9996, 0.6713, 0.247), (-0.9596, 0.6735, 0.287), (-0.9946, 0.6724, 0.2672), (-0.9799, 0.6732, 0.282), (-0.9996, 0.8198, 0.2342), (-0.9596, 0.827, 0.2737), (-0.9946, 0.8235, 0.2542), (-0.9799, 0.8261, 0.2688), (-0.9996, 0.9206, 0.2059), (-0.9596, 0.9406, 0.2418), (-0.9946, 0.9307, 0.2241), (-0.9799, 0.9381, 0.2373), (-0.9996, 0.9519, 0.1773), (-0.9596, 0.9878, 0.1987), (-0.9946, 0.9701, 0.1882), (-0.9799, 0.9833, 0.1961), (-0.9996, 0.9591, 0.1489), (-0.9596, 0.999, 0.1538), (-0.9946, 0.9793, 0.1513), (-0.9799, 0.994, 0.1532), (-0.9996, -0.3528, 0.2504), (-0.9596, -0.3528, 0.2904), (-0.9946, -0.3528, 0.2706), (-0.9799, -0.3528, 0.2853), (-0.9996, -0.9593, 0.1489), (-0.9596, -0.9993, 0.1538), (-0.9946, -0.9795, 0.1513), (-0.9799, -0.9942, 0.1532), (-0.9996, -0.9522, 0.1773), (-0.9596, -0.988, 0.1987), (-0.9946, -0.9703, 0.1882), (-0.9799, -0.9835, 0.1961), (-0.9996, -0.9209, 0.2059), (-0.9596, -0.9408, 0.2418), (-0.9946, -0.931, 0.2241), (-0.9799, -0.9383, 0.2373), (-0.9996, -0.82, 0.2342), (-0.9596, -0.8272, 0.2737), (-0.9946, -0.8237, 0.2542), (-0.9799, -0.8263, 0.2688), (-0.9996, -0.6716, 0.247), (-0.9596, -0.6737, 0.287), (-0.9946, -0.6726, 0.2672), (-0.9799, -0.6734, 0.282), (-0.9996, -0.513, 0.2501), (-0.9596, -0.5134, 0.2901), (-0.9946, -0.5132, 0.2704), (-0.9799, -0.5134, 0.2851), (0.9604, 0.9999, -0.2808), (1.0, 0.9599, -0.2408), (0.9804, 0.9945, -0.2754), (0.995, 0.9799, -0.2608), (1.0, -0.9601, -0.2408), (0.9604, -1.0, -0.2808), (0.995, -0.9801, -0.2608), (0.9804, -0.9947, -0.2754), (0.9604, 0.3526, 0.2904), (1.0, 0.3526, 0.2504), (0.9804, 0.3526, 0.285), (0.995, 0.3526, 0.2704), (1.0, 0.9591, 0.1489), (0.9604, 0.999, 0.1538), (0.995, 0.979, 0.1513), (0.9804, 0.9937, 0.1531), (1.0, 0.9519, 0.1773), (0.9604, 0.9878, 0.1987), (0.995, 0.9699, 0.188), (0.9804, 0.983, 0.1959), (1.0, 0.9206, 0.2059), (0.9604, 0.9406, 0.2418), (0.995, 0.9306, 0.2239), (0.9804, 0.9379, 0.237), (1.0, 0.8198, 0.2342), (0.9604, 0.827, 0.2737), (0.995, 0.8234, 0.2539), (0.9804, 0.826, 0.2684), (1.0, 0.6713, 0.247), (0.9604, 0.6735, 0.287), (0.995, 0.6724, 0.267), (0.9804, 0.6732, 0.2816), (1.0, 0.5128, 0.2501), (0.9604, 0.5132, 0.2901), (0.995, 0.513, 0.2701), (0.9804, 0.5132, 0.2848), (1.0, -0.3528, 0.2504), (0.9604, -0.3528, 0.2904), (0.995, -0.3528, 0.2704), (0.9804, -0.3528, 0.285), (0.9604, -0.5134, 0.2901), (1.0, -0.513, 0.2501), (0.9804, -0.5134, 0.2848), (0.995, -0.5132, 0.2701), (0.9604, -0.6737, 0.287), (1.0, -0.6716, 0.247), (0.9804, -0.6734, 0.2816), (0.995, -0.6726, 0.267), (0.9604, -0.8272, 0.2737), (1.0, -0.82, 0.2342), (0.9804, -0.8263, 0.2684), (0.995, -0.8236, 0.2539), (0.9604, -0.9408, 0.2418), (1.0, -0.9209, 0.2059), (0.9804, -0.9381, 0.237), (0.995, -0.9308, 0.2239), (0.9604, -0.988, 0.1987), (1.0, -0.9522, 0.1773), (0.9804, -0.9832, 0.1959), (0.995, -0.9701, 0.188), (0.9604, -0.9993, 0.1538), (1.0, -0.9593, 0.1489), (0.9804, -0.9939, 0.1531), (0.995, -0.9793, 0.1513), (-0.9996, -0.9594, -0.2183), (-0.9946, -0.9797, -0.2163), (-0.9799, -0.9944, -0.2148), (-0.9596, -0.9994, -0.2143), (0.9604, -0.9994, -0.2143), (0.9804, -0.9941, -0.2138), (0.995, -0.9794, -0.2124), (1.0, -0.9594, -0.2104)], [], [(36, 60, 62, 38), (38, 62, 63, 39), (39, 63, 61, 37), (60, 56, 58, 62), (62, 58, 59, 63), (63, 59, 57, 61), (56, 52, 54, 58), (58, 54, 55, 59), (59, 55, 53, 57), (52, 48, 50, 54), (54, 50, 51, 55), (55, 51, 49, 53), (48, 44, 46, 50), (50, 46, 47, 51), (51, 47, 45, 49), (44, 40, 42, 46), (46, 42, 43, 47), (47, 43, 41, 45), (12, 8, 10, 14), (14, 10, 11, 15), (15, 11, 9, 13), (16, 12, 14, 18), (18, 14, 15, 19), (19, 15, 13, 17), (20, 16, 18, 22), (22, 18, 19, 23), (23, 19, 17, 21), (24, 20, 22, 26), (26, 22, 23, 27), (27, 23, 21, 25), (28, 24, 26, 30), (30, 26, 27, 31), (31, 27, 25, 29), (32, 28, 30, 34), (34, 30, 31, 35), (35, 31, 29, 33), (8, 36, 38, 10), (10, 38, 39, 11), (11, 39, 37, 9), (0, 32, 34, 2), (2, 34, 35, 3), (3, 35, 33, 1), (128, 5, 7, 129), (129, 7, 6, 130), (130, 6, 4, 131), (5, 128, 40, 44, 48, 52, 56, 60, 36, 8, 12, 16, 20, 24, 28, 32, 0), (69, 64, 66, 71), (71, 66, 67, 70), (70, 67, 65, 68), (105, 100, 102, 107), (107, 102, 103, 106), (106, 103, 101, 104), (109, 105, 107, 111), (111, 107, 106, 110), (110, 106, 104, 108), (113, 109, 111, 115), (115, 111, 110, 114), (114, 110, 108, 112), (117, 113, 115, 119), (119, 115, 114, 118), (118, 114, 112, 116), (121, 117, 119, 123), (123, 119, 118, 122), (122, 118, 116, 120), (125, 121, 123, 127), (127, 123, 122, 126), (126, 122, 120, 124), (73, 96, 98, 75), (75, 98, 99, 74), (74, 99, 97, 72), (96, 92, 94, 98), (98, 94, 95, 99), (99, 95, 93, 97), (92, 88, 90, 94), (94, 90, 91, 95), (95, 91, 89, 93), (88, 84, 86, 90), (90, 86, 87, 91), (91, 87, 85, 89), (84, 80, 82, 86), (86, 82, 83, 87), (87, 83, 81, 85), (80, 76, 78, 82), (82, 78, 79, 83), (83, 79, 77, 81), (64, 77, 79, 66), (66, 79, 78, 67), (67, 78, 76, 65), (72, 101, 103, 74), (74, 103, 102, 75), (75, 102, 100, 73), (132, 69, 71, 133), (133, 71, 70, 134), (134, 70, 68, 135), (0, 2, 3, 1, 64, 69, 4, 6, 7, 5), (65, 76, 80, 84, 88, 92, 96, 73, 100, 105, 109, 113, 117, 121, 125, 135, 68), (1, 33, 77, 64), (132, 124, 41, 131), (9, 72, 97, 13), (72, 9, 37, 101), (29, 81, 77, 33), (25, 85, 81, 29), (21, 89, 85, 25), (17, 93, 89, 21), (13, 97, 93, 17), (101, 37, 61, 104), (104, 61, 57, 108), (108, 57, 53, 112), (112, 53, 49, 116), (116, 49, 45, 120), (120, 45, 41, 124), (69, 132, 131, 4), (127, 134, 135, 125), (126, 133, 134, 127), (124, 132, 133, 126), (43, 130, 131, 41), (42, 129, 130, 43), (40, 128, 129, 42)])
me_cube_003.polygons.foreach_set('use_smooth', [True] * 118)
_uv = me_cube_003.uv_layers.new(name='UVMap')
_uv.uv.foreach_set('vector', [0.62, 0.08092, 0.62, 0.06089, 0.6225, 0.06086, 0.6225, 0.08092, 0.6225, 0.08092, 0.6225, 0.06086, 0.625, 0.06083, 0.625, 0.08091, 0.875, 0.6691, 0.875, 0.6892, 0.87, 0.6892, 0.87, 0.6691, 0.62, 0.06089, 0.6196, 0.04107, 0.6221, 0.04094, 0.6225, 0.06086, 0.6225, 0.06086, 0.6221, 0.04094, 0.6246, 0.0408, 0.625, 0.06083, 0.875, 0.6892, 0.875, 0.7092, 0.87, 0.7092, 0.87, 0.6892, 0.6196, 0.04107, 0.618, 0.02251, 0.6205, 0.02206, 0.6221, 0.04094, 0.6221, 0.04094, 0.6205, 0.02206, 0.6229, 0.02162, 0.6246, 0.0408, 0.875, 0.7092, 0.875, 0.7499, 0.87, 0.7498, 0.87, 0.7092, 0.618, 0.02251, 0.6144, 0.009908, 0.6167, 0.008645, 0.6205, 0.02206, 0.6205, 0.02206, 0.6167, 0.008645, 0.6189, 0.007471, 0.6229, 0.02162, 0.625, 1.0, 0.6189, 1.0, 0.6189, 0.9949, 0.625, 0.9948, 0.6144, 0.009908, 0.6109, 0.005996, 0.6122, 0.003725, 0.6167, 0.008645, 0.6167, 0.008645, 0.6122, 0.003725, 0.6135, 0.001571, 0.6189, 0.007471, 0.6189, 1.0, 0.6135, 1.0, 0.6135, 0.995, 0.6189, 0.9949, 0.6109, 0.005996, 0.6073, 0.005108, 0.6076, 0.000201, 0.6122, 0.003725, 0.6122, 0.003725, 0.6076, 0.000201, 0.608, 0.0001243, 0.6135, 0.001571, 0.6135, 1.0, 0.6079, 0.9976, 0.6079, 0.995, 0.6135, 0.995, 0.62, 0.1892, 0.62, 0.1691, 0.6225, 0.1691, 0.6225, 0.1892, 0.6225, 0.1892, 0.6225, 0.1691, 0.625, 0.1691, 0.625, 0.1892, 0.875, 0.5608, 0.875, 0.5809, 0.87, 0.5809, 0.87, 0.5608, 0.6197, 0.2099, 0.62, 0.1892, 0.6225, 0.1892, 0.6222, 0.2096, 0.6222, 0.2096, 0.6225, 0.1892, 0.625, 0.1892, 0.6246, 0.2092, 0.875, 0.5408, 0.875, 0.5608, 0.87, 0.5608, 0.87, 0.5408, 0.6185, 0.2339, 0.6197, 0.2099, 0.6222, 0.2096, 0.6212, 0.2355, 0.6212, 0.2355, 0.6222, 0.2096, 0.6246, 0.2092, 0.6238, 0.2388, 0.875, 0.5001, 0.875, 0.5408, 0.87, 0.5408, 0.87, 0.5002, 0.6146, 0.2434, 0.6185, 0.2339, 0.6212, 0.2355, 0.6168, 0.2449, 0.6168, 0.2449, 0.6212, 0.2355, 0.6238, 0.2388, 0.6189, 0.2489, 0.6189, 0.2489, 0.6238, 0.2388, 0.6238, 0.2426, 0.6189, 0.2515, 0.6109, 0.2455, 0.6146, 0.2434, 0.6168, 0.2449, 0.6122, 0.2474, 0.6122, 0.2474, 0.6168, 0.2449, 0.6189, 0.2489, 0.6135, 0.2515, 0.6135, 0.2515, 0.6189, 0.2489, 0.6189, 0.2515, 0.6135, 0.2541, 0.6073, 0.2458, 0.6109, 0.2455, 0.6122, 0.2474, 0.6076, 0.2479, 0.6076, 0.2479, 0.6122, 0.2474, 0.6135, 0.2515, 0.6079, 0.2524, 0.6079, 0.2524, 0.6135, 0.2515, 0.6135, 0.2541, 0.6079, 0.2549, 0.62, 0.1691, 0.62, 0.08092, 0.6225, 0.08092, 0.6225, 0.1691, 0.6225, 0.1691, 0.6225, 0.08092, 0.625, 0.08091, 0.625, 0.1691, 0.875, 0.5809, 0.875, 0.6691, 0.87, 0.6691, 0.87, 0.5809, 0.375, 0.245, 0.6073, 0.2458, 0.6076, 0.2479, 0.375, 0.2475, 0.375, 0.2475, 0.6076, 0.2479, 0.6079, 0.2524, 0.375, 0.2525, 0.375, 0.2525, 0.6079, 0.2524, 0.6079, 0.2549, 0.375, 0.255, 0.5614, 0.005086, 0.375, 0.005, 0.375, 5.069e-10, 0.5617, 0.0001613, 0.5617, 1.0, 0.375, 1.0, 0.375, 0.9975, 0.5619, 0.9976, 0.5619, 0.9976, 0.375, 0.9975, 0.375, 0.995, 0.5619, 0.995, 0.375, 0.005, 0.5614, 0.005086, 0.6073, 0.005108, 0.6109, 0.005996, 0.6144, 0.009908, 0.618, 0.02251, 0.6196, 0.04107, 0.62, 0.06089, 0.62, 0.08092, 0.62, 0.1691, 0.62, 0.1892, 0.6197, 0.2099, 0.6185, 0.2339, 0.6146, 0.2434, 0.6109, 0.2455, 0.6073, 0.2458, 0.375, 0.245, 0.3724, 0.7524, 0.3724, 0.4976, 0.374, 0.4991, 0.374, 0.7509, 0.374, 0.7509, 0.374, 0.4991, 0.3775, 0.5025, 0.3775, 0.7475, 0.3775, 0.7475, 0.3775, 0.5025, 0.38, 0.505, 0.38, 0.745, 0.62, 0.6892, 0.62, 0.6691, 0.6225, 0.6691, 0.6225, 0.6892, 0.6225, 0.6892, 0.6225, 0.6691, 0.6275, 0.6691, 0.6275, 0.6892, 0.6275, 0.6892, 0.6275, 0.6691, 0.63, 0.6691, 0.63, 0.6892, 0.6199, 0.7103, 0.62, 0.6892, 0.6225, 0.6892, 0.6224, 0.7099, 0.6224, 0.7099, 0.6225, 0.6892, 0.6275, 0.6892, 0.6274, 0.7092, 0.6274, 0.7092, 0.6275, 0.6892, 0.63, 0.6892, 0.6299, 0.7092, 0.6189, 0.7368, 0.6199, 0.7103, 0.6224, 0.7099, 0.6215, 0.7391, 0.6215, 0.7391, 0.6224, 0.7099, 0.6274, 0.7092, 0.6256, 0.7428, 0.6256, 0.7428, 0.6274, 0.7092, 0.6299, 0.7092, 0.627, 0.744, 0.6146, 0.744, 0.6189, 0.7368, 0.6215, 0.7391, 0.6168, 0.7452, 0.6168, 0.7452, 0.6215, 0.7391, 0.6256, 0.7428, 0.6189, 0.7489, 0.6189, 0.7489, 0.6256, 0.7428, 0.627, 0.744, 0.6189, 0.7515, 0.6109, 0.7457, 0.6146, 0.744, 0.6168, 0.7452, 0.6122, 0.7474, 0.6122, 0.7474, 0.6168, 0.7452, 0.6189, 0.7489, 0.6135, 0.7516, 0.6135, 0.7516, 0.6189, 0.7489, 0.6189, 0.7515, 0.6135, 0.7541, 0.6074, 0.746, 0.6109, 0.7457, 0.6122, 0.7474, 0.6076, 0.7479, 0.6076, 0.7479, 0.6122, 0.7474, 0.6135, 0.7516, 0.6078, 0.7524, 0.6078, 0.7524, 0.6135, 0.7516, 0.6135, 0.7541, 0.6079, 0.7549, 0.62, 0.5809, 0.62, 0.5608, 0.6225, 0.5608, 0.6225, 0.5809, 0.6225, 0.5809, 0.6225, 0.5608, 0.6275, 0.5608, 0.6275, 0.5809, 0.6275, 0.5809, 0.6275, 0.5608, 0.63, 0.5608, 0.63, 0.5809, 0.62, 0.5608, 0.6199, 0.5397, 0.6224, 0.5401, 0.6225, 0.5608, 0.6225, 0.5608, 0.6224, 0.5401, 0.6274, 0.5408, 0.6275, 0.5608, 0.6275, 0.5608, 0.6274, 0.5408, 0.6299, 0.5408, 0.63, 0.5608, 0.6199, 0.5397, 0.6189, 0.5132, 0.6215, 0.5109, 0.6224, 0.5401, 0.6224, 0.5401, 0.6215, 0.5109, 0.6256, 0.5072, 0.6274, 0.5408, 0.6274, 0.5408, 0.6256, 0.5072, 0.627, 0.5059, 0.6299, 0.5408, 0.6189, 0.5132, 0.6146, 0.506, 0.6168, 0.5048, 0.6215, 0.5109, 0.6215, 0.5109, 0.6168, 0.5048, 0.6189, 0.501, 0.6256, 0.5072, 0.6256, 0.5072, 0.6189, 0.501, 0.6189, 0.4985, 0.627, 0.5059, 0.6146, 0.506, 0.6109, 0.5043, 0.6122, 0.5026, 0.6168, 0.5048, 0.6168, 0.5048, 0.6122, 0.5026, 0.6135, 0.4984, 0.6189, 0.501, 0.6189, 0.501, 0.6135, 0.4984, 0.6135, 0.4959, 0.6189, 0.4985, 0.6109, 0.5043, 0.6074, 0.504, 0.6076, 0.5021, 0.6122, 0.5026, 0.6122, 0.5026, 0.6076, 0.5021, 0.6078, 0.4976, 0.6135, 0.4984, 0.6135, 0.4984, 0.6078, 0.4976, 0.6079, 0.4951, 0.6135, 0.4959, 0.3724, 0.4976, 0.6079, 0.4951, 0.6078, 0.4976, 0.374, 0.4991, 0.374, 0.4991, 0.6078, 0.4976, 0.6076, 0.5021, 0.3775, 0.5025, 0.3775, 0.5025, 0.6076, 0.5021, 0.6074, 0.504, 0.38, 0.505, 0.63, 0.5809, 0.63, 0.6691, 0.6275, 0.6691, 0.6275, 0.5809, 0.6275, 0.5809, 0.6275, 0.6691, 0.6225, 0.6691, 0.6225, 0.5809, 0.6225, 0.5809, 0.6225, 0.6691, 0.62, 0.6691, 0.62, 0.5809, 0.5614, 0.7544, 0.3724, 0.7524, 0.374, 0.7509, 0.5617, 0.7521, 0.5617, 0.7521, 0.374, 0.7509, 0.3775, 0.7475, 0.5622, 0.7478, 0.5622, 0.7478, 0.3775, 0.7475, 0.38, 0.745, 0.5624, 0.7458, 0.125, 0.505, 0.1256, 0.5025, 0.1275, 0.5006, 0.13, 0.5, 0.3724, 0.4976, 0.3724, 0.7524, 0.13, 0.75, 0.1275, 0.7494, 0.1256, 0.7475, 0.125, 0.745, 0.38, 0.505, 0.6074, 0.504, 0.6109, 0.5043, 0.6146, 0.506, 0.6189, 0.5132, 0.6199, 0.5397, 0.62, 0.5608, 0.62, 0.5809, 0.62, 0.6691, 0.62, 0.6892, 0.6199, 0.7103, 0.6189, 0.7368, 0.6146, 0.744, 0.6109, 0.7457, 0.6074, 0.746, 0.5624, 0.7458, 0.38, 0.745, 0.375, 0.255, 0.6079, 0.2549, 0.6079, 0.4951, 0.3724, 0.4976, 0.5614, 0.7544, 0.6079, 0.7549, 0.6079, 0.995, 0.5619, 0.995, 0.87, 0.5809, 0.63, 0.5809, 0.63, 0.5608, 0.87, 0.5608, 0.63, 0.5809, 0.87, 0.5809, 0.87, 0.6691, 0.63, 0.6691, 0.6135, 0.2541, 0.6135, 0.4959, 0.6079, 0.4951, 0.6079, 0.2549, 0.6189, 0.2515, 0.6189, 0.4985, 0.6135, 0.4959, 0.6135, 0.2541, 0.6238, 0.2426, 0.627, 0.5059, 0.6189, 0.4985, 0.6189, 0.2515, 0.87, 0.5408, 0.6299, 0.5408, 0.627, 0.5059, 0.87, 0.5002, 0.87, 0.5608, 0.63, 0.5608, 0.6299, 0.5408, 0.87, 0.5408, 0.63, 0.6691, 0.87, 0.6691, 0.87, 0.6892, 0.63, 0.6892, 0.63, 0.6892, 0.87, 0.6892, 0.87, 0.7092, 0.6299, 0.7092, 0.6299, 0.7092, 0.87, 0.7092, 0.87, 0.7498, 0.627, 0.744, 0.627, 0.744, 0.625, 0.9948, 0.6189, 0.9949, 0.6189, 0.7515, 0.6189, 0.7515, 0.6189, 0.9949, 0.6135, 0.995, 0.6135, 0.7541, 0.6135, 0.7541, 0.6135, 0.995, 0.6079, 0.995, 0.6079, 0.7549, 0.3724, 0.7524, 0.5614, 0.7544, 0.5619, 0.995, 0.375, 0.995, 0.6076, 0.7479, 0.5622, 0.7478, 0.5624, 0.7458, 0.6074, 0.746, 0.6078, 0.7524, 0.5617, 0.7521, 0.5622, 0.7478, 0.6076, 0.7479, 0.6079, 0.7549, 0.5614, 0.7544, 0.5617, 0.7521, 0.6078, 0.7524, 0.6079, 0.9976, 0.5619, 0.9976, 0.5619, 0.995, 0.6079, 0.995, 0.6076, 1.0, 0.5617, 1.0, 0.5619, 0.9976, 0.6079, 0.9976, 0.6073, 0.005108, 0.5614, 0.005086, 0.5617, 0.0001613, 0.6076, 0.000201])
me_cube_003.materials.append(mat_material_003)
me_cube_003.use_mirror_vertex_groups = False
me_cube_003.update()
me_cube_004 = bpy.data.meshes.new('Cube.004')
me_cube_004.from_pydata([(-0.9161, 0.875, -0.7692), (-0.8761, 0.915, -0.7692), (-0.9111, 0.8953, -0.7692), (-0.8963, 0.91, -0.7692), (-0.8761, -1.085, -0.7692), (-0.9161, -1.045, -0.7692), (-0.8963, -1.08, -0.7692), (-0.9111, -1.065, -0.7692), (1.044, 0.915, -0.7692), (1.084, 0.875, -0.7292), (1.064, 0.9097, -0.7639), (1.079, 0.895, -0.7492), (1.084, -1.045, -0.7292), (1.044, -1.085, -0.7692), (1.079, -1.065, -0.7492), (1.064, -1.08, -0.7639), (-0.8963, -1.079, 0.6412), (-0.9161, 0.8744, 0.6412), (-0.9111, 0.8946, 0.6412), (-0.9111, 0.8946, 0.6391), (-0.8761, 0.9144, 0.6412), (-0.8761, 0.9144, 0.6393), (1.044, 0.9144, 0.6412), (-0.9111, -1.065, 0.6412), (-0.9161, -1.044, 0.6412), (-0.8963, 0.9094, 0.6412), (-0.8963, 0.9094, 0.6392), (1.084, 0.8744, 0.6414), (1.044, -1.084, 0.6412), (1.079, -1.064, 0.6414), (-0.8761, -1.084, 0.641), (1.064, -1.079, 0.6413), (1.084, -1.044, 0.6414), (1.079, 0.8944, 0.6413), (1.064, 0.909, 0.6413)], [], [(0, 17, 18, 19, 2), (2, 19, 26, 3), (3, 26, 21, 1), (5, 24, 17, 0), (13, 8, 10, 15), (15, 10, 11, 14), (14, 11, 9, 12), (8, 22, 34, 10), (10, 34, 33, 11), (11, 33, 27, 9), (0, 2, 3, 1, 8, 13, 4, 6, 7, 5), (9, 27, 32, 12), (1, 21, 22, 8), (13, 28, 30, 4), (23, 24, 5, 7), (16, 23, 7, 6), (26, 19, 18, 25), (21, 26, 25, 20), (30, 16, 6, 4), (31, 28, 13, 15), (29, 31, 15, 14), (32, 29, 14, 12), (21, 20, 25, 18, 17, 24, 23, 16, 30, 28, 31, 29, 32, 27, 33, 34, 22)])
me_cube_004.polygons.foreach_set('use_smooth', [True] * 23)
_uv = me_cube_004.uv_layers.new(name='UVMap')
_uv.uv.foreach_set('vector', [0.375, 0.245, 0.5513, 0.2456, 0.5513, 0.2478, 0.5511, 0.2478, 0.375, 0.2475, 0.375, 0.2475, 0.5511, 0.2478, 0.5511, 0.2524, 0.375, 0.2525, 0.375, 0.2525, 0.5511, 0.2524, 0.5511, 0.2549, 0.375, 0.255, 0.375, 0.005, 0.5513, 0.005082, 0.5513, 0.2456, 0.375, 0.245, 0.3724, 0.7524, 0.3724, 0.4976, 0.374, 0.4991, 0.374, 0.7509, 0.374, 0.7509, 0.374, 0.4991, 0.3775, 0.5025, 0.3775, 0.7475, 0.3775, 0.7475, 0.3775, 0.5025, 0.38, 0.505, 0.38, 0.745, 0.3724, 0.4976, 0.5507, 0.4957, 0.5509, 0.498, 0.374, 0.4991, 0.374, 0.4991, 0.5509, 0.498, 0.5513, 0.5022, 0.3775, 0.5025, 0.3775, 0.5025, 0.5513, 0.5022, 0.5514, 0.5043, 0.38, 0.505, 0.125, 0.505, 0.1256, 0.5025, 0.1275, 0.5006, 0.13, 0.5, 0.3724, 0.4976, 0.3724, 0.7524, 0.13, 0.75, 0.1275, 0.7494, 0.1256, 0.7475, 0.125, 0.745, 0.38, 0.505, 0.5514, 0.5043, 0.5514, 0.7457, 0.38, 0.745, 0.375, 0.255, 0.5511, 0.2549, 0.5507, 0.4957, 0.3724, 0.4976, 0.3724, 0.7524, 0.5507, 0.7543, 0.5513, 0.995, 0.375, 0.995, 0.5513, 0.0001523, 0.5513, 0.005082, 0.375, 0.005, 0.375, 5.069e-10, 0.5513, 0.9976, 0.5513, 1.0, 0.375, 1.0, 0.375, 0.9975, 0.5511, 0.2524, 0.5511, 0.2478, 0.5513, 0.2478, 0.5513, 0.2524, 0.5511, 0.2549, 0.5511, 0.2524, 0.5513, 0.2524, 0.5513, 0.2549, 0.5513, 0.995, 0.5513, 0.9976, 0.375, 0.9975, 0.375, 0.995, 0.5509, 0.752, 0.5507, 0.7543, 0.3724, 0.7524, 0.374, 0.7509, 0.5513, 0.7478, 0.5509, 0.752, 0.374, 0.7509, 0.3775, 0.7475, 0.5514, 0.7457, 0.5513, 0.7478, 0.3775, 0.7475, 0.38, 0.745, 0.5511, 0.2549, 0.5513, 0.2549, 0.5513, 0.2524, 0.5513, 0.2478, 0.5513, 0.2456, 0.5513, 0.005082, 0.5513, 1.0, 0.5513, 0.9976, 0.5513, 0.995, 0.5507, 0.7543, 0.5509, 0.752, 0.5513, 0.7478, 0.5514, 0.7457, 0.5514, 0.5043, 0.5513, 0.5022, 0.5509, 0.498, 0.5507, 0.4957])
me_cube_004.materials.append(mat_material_004)
me_cube_004.use_mirror_vertex_groups = False
me_cube_004.update()
me_cube_006 = bpy.data.meshes.new('Cube.006')
me_cube_006.from_pydata([(-0.01353, -0.01802, 4.712e-07), (-0.02674, -0.03916, 8.442e-07), (-0.01353, 0.01802, 4.712e-07), (-0.02674, 0.03916, 8.442e-07), (0.01353, -0.01802, 4.712e-07), (0.02674, -0.03916, 8.442e-07), (0.01353, 0.01802, 4.712e-07), (0.02674, 0.03916, 8.442e-07), (-0.02674, 0.03916, 4.712e-07), (-0.02674, -0.03916, 4.712e-07), (0.02674, 0.03916, 4.712e-07), (0.02674, -0.03916, 4.712e-07), (-0.02674, 0.03916, 4.712e-07), (-0.02674, -0.03916, 4.712e-07), (0.02674, 0.03916, 4.712e-07), (0.02674, -0.03916, 4.712e-07), (-0.02674, 0.03916, 4.712e-07), (-0.02674, -0.03916, 4.712e-07), (0.02674, 0.03916, 4.712e-07), (0.02674, -0.03916, 4.712e-07), (-0.02674, 0.03916, 4.712e-07), (-0.02674, -0.03916, 4.712e-07), (0.02674, 0.03916, 4.712e-07), (0.02674, -0.03916, 4.712e-07), (-0.01353, 0.01802, 1.661e-07), (-0.01353, -0.01802, 1.661e-07), (0.01353, 0.01802, 1.661e-07), (0.01353, -0.01802, 1.661e-07), (-0.01353, 0.01802, -1.887e-07), (-0.01353, -0.01802, -1.887e-07), (0.01353, 0.01802, -1.887e-07), (0.01353, -0.01802, -1.887e-07), (0.1596, -0.01802, 1.661e-07), (0.1596, 0.01802, 1.661e-07), (0.1596, -0.01802, -1.887e-07), (0.1596, 0.01802, -1.887e-07), (0.1809, -0.01056, 9.268e-08), (0.1809, 0.01056, 9.268e-08), (0.1809, -0.01056, -1.153e-07), (0.1809, 0.01056, -1.153e-07)], [], [(9, 1, 3, 8), (8, 3, 7, 10), (10, 7, 5, 11), (11, 5, 1, 9), (2, 6, 26, 24), (7, 3, 1, 5), (12, 13, 9, 8), (14, 12, 8, 10), (15, 14, 10, 11), (13, 15, 11, 9), (16, 17, 13, 12), (18, 16, 12, 14), (19, 18, 14, 15), (17, 19, 15, 13), (20, 21, 17, 16), (22, 20, 16, 18), (23, 22, 18, 19), (21, 23, 19, 17), (2, 0, 21, 20), (6, 2, 20, 22), (4, 6, 22, 23), (0, 4, 23, 21), (26, 27, 32, 33), (6, 4, 27, 26), (0, 2, 24, 25), (4, 0, 25, 27), (28, 30, 31, 29), (25, 24, 28, 29), (27, 25, 29, 31), (24, 26, 30, 28), (35, 33, 37, 39), (30, 26, 33, 35), (27, 31, 34, 32), (31, 30, 35, 34), (37, 36, 38, 39), (34, 35, 39, 38), (32, 34, 38, 36), (33, 32, 36, 37)])
me_cube_006.polygons.foreach_set('use_smooth', [True] * 38)
_uv = me_cube_006.uv_layers.new(name='UVMap')
_uv.uv.foreach_set('vector', [0.375, 0.0, 0.625, 0.0, 0.625, 0.25, 0.375, 0.25, 0.375, 0.25, 0.625, 0.25, 0.625, 0.5, 0.375, 0.5, 0.375, 0.5, 0.625, 0.5, 0.625, 0.75, 0.375, 0.75, 0.375, 0.75, 0.625, 0.75, 0.625, 1.0, 0.375, 1.0, 0.1998, 0.5511, 0.3002, 0.5511, 0.3002, 0.5511, 0.1998, 0.5511, 0.625, 0.5, 0.875, 0.5, 0.875, 0.75, 0.625, 0.75, 0.125, 0.5, 0.125, 0.75, 0.125, 0.75, 0.125, 0.5, 0.375, 0.5, 0.125, 0.5, 0.125, 0.5, 0.375, 0.5, 0.375, 0.75, 0.375, 0.5, 0.375, 0.5, 0.375, 0.75, 0.125, 0.75, 0.375, 0.75, 0.375, 0.75, 0.125, 0.75, 0.125, 0.5, 0.125, 0.75, 0.125, 0.75, 0.125, 0.5, 0.375, 0.5, 0.125, 0.5, 0.125, 0.5, 0.375, 0.5, 0.375, 0.75, 0.375, 0.5, 0.375, 0.5, 0.375, 0.75, 0.125, 0.75, 0.375, 0.75, 0.375, 0.75, 0.125, 0.75, 0.125, 0.5, 0.125, 0.75, 0.125, 0.75, 0.125, 0.5, 0.375, 0.5, 0.125, 0.5, 0.125, 0.5, 0.375, 0.5, 0.375, 0.75, 0.375, 0.5, 0.375, 0.5, 0.375, 0.75, 0.125, 0.75, 0.375, 0.75, 0.375, 0.75, 0.125, 0.75, 0.1998, 0.5511, 0.1998, 0.6989, 0.125, 0.75, 0.125, 0.5, 0.3002, 0.5511, 0.1998, 0.5511, 0.125, 0.5, 0.375, 0.5, 0.3002, 0.6989, 0.3002, 0.5511, 0.375, 0.5, 0.375, 0.75, 0.1998, 0.6989, 0.3002, 0.6989, 0.375, 0.75, 0.125, 0.75, 0.3002, 0.5511, 0.3002, 0.6989, 0.3002, 0.6989, 0.3002, 0.5511, 0.3002, 0.5511, 0.3002, 0.6989, 0.3002, 0.6989, 0.3002, 0.5511, 0.1998, 0.6989, 0.1998, 0.5511, 0.1998, 0.5511, 0.1998, 0.6989, 0.3002, 0.6989, 0.1998, 0.6989, 0.1998, 0.6989, 0.3002, 0.6989, 0.1998, 0.5511, 0.3002, 0.5511, 0.3002, 0.6989, 0.1998, 0.6989, 0.1998, 0.6989, 0.1998, 0.5511, 0.1998, 0.5511, 0.1998, 0.6989, 0.3002, 0.6989, 0.1998, 0.6989, 0.1998, 0.6989, 0.3002, 0.6989, 0.1998, 0.5511, 0.3002, 0.5511, 0.3002, 0.5511, 0.1998, 0.5511, 0.3002, 0.5511, 0.3002, 0.5511, 0.3002, 0.5511, 0.3002, 0.5511, 0.3002, 0.5511, 0.3002, 0.5511, 0.3002, 0.5511, 0.3002, 0.5511, 0.3002, 0.6989, 0.3002, 0.6989, 0.3002, 0.6989, 0.3002, 0.6989, 0.3002, 0.6989, 0.3002, 0.5511, 0.3002, 0.5511, 0.3002, 0.6989, 0.3002, 0.5511, 0.3002, 0.6989, 0.3002, 0.6989, 0.3002, 0.5511, 0.3002, 0.6989, 0.3002, 0.5511, 0.3002, 0.5511, 0.3002, 0.6989, 0.3002, 0.6989, 0.3002, 0.6989, 0.3002, 0.6989, 0.3002, 0.6989, 0.3002, 0.5511, 0.3002, 0.6989, 0.3002, 0.6989, 0.3002, 0.5511])
me_cube_006.materials.append(mat_handlematerial)
me_cube_006.update()
me_plane = bpy.data.meshes.new('Plane')
me_plane.from_pydata([(-0.9463, -1.0, 0.04765), (0.8106, -1.0, 0.3145), (-0.9463, 1.0, 0.04765), (0.8106, 1.0, 0.3145), (-0.4007, -1.0, 0.0), (-0.4007, 1.0, 0.0), (0.2361, -1.0, 0.09681), (0.2361, 1.0, 0.09681)], [], [(6, 1, 3, 7), (0, 4, 5, 2), (4, 6, 7, 5)])
_uv = me_plane.uv_layers.new(name='UVMap')
_uv.uv.foreach_set('vector', [0.6181, 0.0, 1.0, 0.0, 1.0, 1.0, 0.6181, 1.0, 0.0, 0.0, 0.2996, 0.0, 0.2996, 1.0, 0.0, 1.0, 0.2996, 0.0, 0.6181, 0.0, 0.6181, 1.0, 0.2996, 1.0])
me_plane.materials.append(mat_material_007)
me_plane.update()
me_plane_001 = bpy.data.meshes.new('Plane.001')
me_plane_001.from_pydata([(-0.9463, -1.0, 0.04765), (0.8106, -1.0, 0.3145), (-0.9463, 1.0, 0.04765), (0.8106, 1.0, 0.3145), (-0.4007, -1.0, 0.0), (-0.4007, 1.0, 0.0), (0.2361, -1.0, 0.09681), (0.2361, 1.0, 0.09681)], [], [(6, 1, 3, 7), (0, 4, 5, 2), (4, 6, 7, 5)])
_uv = me_plane_001.uv_layers.new(name='UVMap')
_uv.uv.foreach_set('vector', [0.6181, 0.0, 1.0, 0.0, 1.0, 1.0, 0.6181, 1.0, 0.0, 0.0, 0.2996, 0.0, 0.2996, 1.0, 0.0, 1.0, 0.2996, 0.0, 0.6181, 0.0, 0.6181, 1.0, 0.2996, 1.0])
me_plane_001.materials.append(mat_material_008)
me_plane_001.update()
me_plane_002 = bpy.data.meshes.new('Plane.002')
me_plane_002.from_pydata([(-0.9463, -1.0, 0.04765), (0.8106, -1.0, 0.3145), (-0.9463, 1.0, 0.04765), (0.8106, 1.0, 0.3145), (-0.4007, -1.0, 0.0), (-0.4007, 1.0, 0.0), (0.2361, -1.0, 0.09681), (0.2361, 1.0, 0.09681)], [], [(6, 1, 3, 7), (0, 4, 5, 2), (4, 6, 7, 5)])
_uv = me_plane_002.uv_layers.new(name='UVMap')
_uv.uv.foreach_set('vector', [0.6181, 0.0, 1.0, 0.0, 1.0, 1.0, 0.6181, 1.0, 0.0, 0.0, 0.2996, 0.0, 0.2996, 1.0, 0.0, 1.0, 0.2996, 0.0, 0.6181, 0.0, 0.6181, 1.0, 0.2996, 1.0])
me_plane_002.materials.append(mat_material_006)
me_plane_002.update()
me_cube_007 = bpy.data.meshes.new('Cube.007')
me_cube_007.from_pydata([(0.07676, -0.2356, 0.06341), (0.07676, 0.2356, 0.06341), (-0.05025, -0.2091, -0.06341), (-0.05025, -0.2485, -0.02406), (-0.08961, -0.2091, -0.02406), (-0.05025, -0.2288, -0.05816), (-0.0699, -0.2091, -0.05816), (-0.06907, -0.228, -0.05305), (-0.0699, -0.2432, -0.02406), (-0.05025, -0.2432, -0.04371), (-0.06907, -0.2381, -0.04288), (-0.08435, -0.2091, -0.04371), (-0.08435, -0.2288, -0.02406), (-0.07924, -0.228, -0.04288), (-0.07676, -0.2074, 0.06341), (-0.04856, -0.2356, 0.06341), (-0.07281, -0.2222, 0.06341), (-0.06328, -0.2317, 0.06341), (-0.05025, 0.2091, -0.06341), (-0.08961, 0.2091, -0.02406), (-0.05025, 0.2485, -0.02406), (-0.0699, 0.2091, -0.05816), (-0.05025, 0.2288, -0.05816), (-0.06907, 0.228, -0.05305), (-0.08435, 0.2288, -0.02406), (-0.08435, 0.2091, -0.04371), (-0.07924, 0.228, -0.04288), (-0.05025, 0.2432, -0.04371), (-0.0699, 0.2432, -0.02406), (-0.06907, 0.2381, -0.04288), (-0.04856, 0.2356, 0.06341), (-0.07676, 0.2074, 0.06341), (-0.06328, 0.2317, 0.06341), (-0.07281, 0.2222, 0.06341), (0.08961, -0.2485, -0.02406), (0.08961, -0.2091, -0.06341), (0.08961, -0.2432, -0.04373), (0.08961, -0.2288, -0.05814), (0.08961, 0.2091, -0.06341), (0.08961, 0.2485, -0.02406), (0.08961, 0.2288, -0.05814), (0.08961, 0.2432, -0.04373), (0.08961, 0.2485, 0.06341), (0.08961, -0.2485, 0.06341), (-0.05025, -0.2485, 0.06341), (-0.06993, -0.2432, 0.06341), (-0.08434, -0.2288, 0.06341), (-0.08961, -0.2091, 0.06341), (-0.06993, 0.2432, 0.06341), (-0.05025, 0.2485, 0.06341), (-0.08434, 0.2288, 0.06341), (-0.08961, 0.2091, 0.06341), (0.08961, 0.2485, 0.06341), (0.08961, -0.2485, 0.06341), (-0.05025, -0.2485, 0.06341), (-0.06993, -0.2432, 0.06341), (-0.08434, -0.2288, 0.06341), (-0.08961, -0.2091, 0.06341), (-0.06993, 0.2432, 0.06341), (-0.05025, 0.2485, 0.06341), (-0.08434, 0.2288, 0.06341), (-0.08961, 0.2091, 0.06341), (0.07676, 0.2356, -0.04134), (0.07676, -0.2356, -0.04134), (-0.04856, -0.2356, -0.04134), (-0.06328, -0.2317, -0.04134), (-0.07281, -0.2222, -0.04134), (-0.07676, -0.2074, -0.04134), (-0.06328, 0.2317, -0.04134), (-0.04856, 0.2356, -0.04134), (-0.07281, 0.2222, -0.04134), (-0.07676, 0.2074, -0.04134)], [], [(2, 5, 7, 6), (5, 9, 10, 7), (3, 8, 10, 9), (8, 12, 13, 10), (4, 11, 13, 12), (11, 6, 7, 13), (7, 10, 13), (18, 21, 23, 22), (21, 25, 26, 23), (19, 24, 26, 25), (24, 28, 29, 26), (20, 27, 29, 28), (27, 22, 23, 29), (23, 26, 29), (18, 2, 6, 21), (21, 6, 11, 25), (25, 11, 4, 19), (3, 44, 45, 8), (8, 45, 46, 12), (12, 46, 47, 4), (49, 20, 28, 48), (48, 28, 24, 50), (50, 24, 19, 51), (38, 18, 22, 40), (40, 22, 27, 41), (41, 27, 20, 39), (2, 35, 37, 5), (5, 37, 36, 9), (9, 36, 34, 3), (18, 38, 35, 2), (4, 47, 51, 19), (34, 43, 44, 3), (16, 17, 65, 66), (20, 49, 42, 39), (38, 40, 41, 39, 42, 43, 34, 36, 37, 35), (52, 53, 43, 42), (54, 55, 45, 44), (55, 56, 46, 45), (56, 57, 47, 46), (58, 59, 49, 48), (60, 58, 48, 50), (61, 60, 50, 51), (57, 61, 51, 47), (53, 54, 44, 43), (59, 52, 42, 49), (1, 0, 53, 52), (15, 17, 55, 54), (17, 16, 56, 55), (16, 14, 57, 56), (32, 30, 59, 58), (33, 32, 58, 60), (31, 33, 60, 61), (14, 31, 61, 57), (0, 15, 54, 53), (30, 1, 52, 59), (62, 69, 68, 70, 71, 67, 66, 65, 64, 63), (1, 30, 69, 62), (33, 31, 71, 70), (14, 16, 66, 67), (0, 1, 62, 63), (31, 14, 67, 71), (30, 32, 68, 69), (17, 15, 64, 65), (15, 0, 63, 64), (32, 33, 70, 68)])
me_cube_007.polygons.foreach_set('use_smooth', [True] * 65)
_uv = me_cube_007.uv_layers.new(name='UVMap')
_uv.uv.foreach_set('vector', [0.1799, 0.7302, 0.1799, 0.7401, 0.1536, 0.7397, 0.1525, 0.7302, 0.1799, 0.7401, 0.1799, 0.75, 0.1536, 0.75, 0.1536, 0.7397, 0.4526, 0.9451, 0.4526, 1.0, 0.375, 0.9714, 0.375, 0.9451, 0.4526, 0.0, 0.4526, 0.009912, 0.375, 0.01033, 0.375, 0.0, 0.4526, 0.0198, 0.375, 0.0198, 0.375, 0.01033, 0.4526, 0.009912, 0.125, 0.7302, 0.1525, 0.7302, 0.1536, 0.7397, 0.125, 0.7397, 0.1536, 0.7397, 0.1536, 0.75, 0.125, 0.7397, 0.1799, 0.5198, 0.1525, 0.5198, 0.1536, 0.5103, 0.1799, 0.5099, 0.1525, 0.5198, 0.125, 0.5198, 0.125, 0.5103, 0.1536, 0.5103, 0.4526, 0.2302, 0.4526, 0.2401, 0.375, 0.2397, 0.375, 0.2302, 0.4526, 0.2401, 0.4526, 0.2775, 0.375, 0.2786, 0.375, 0.2397, 0.4526, 0.3049, 0.375, 0.3049, 0.375, 0.2786, 0.4526, 0.2775, 0.1799, 0.5, 0.1799, 0.5099, 0.1536, 0.5103, 0.1536, 0.5, 0.1536, 0.5103, 0.125, 0.5103, 0.1536, 0.5, 0.1799, 0.5198, 0.1799, 0.7302, 0.1525, 0.7302, 0.1525, 0.5198, 0.1525, 0.5198, 0.1525, 0.7302, 0.125, 0.7302, 0.125, 0.5198, 0.375, 0.2302, 0.375, 0.0198, 0.4526, 0.0198, 0.4526, 0.2302, 0.4526, 0.9451, 0.625, 0.9451, 0.625, 1.0, 0.4526, 1.0, 0.4526, 0.0, 0.625, 0.0, 0.625, 0.009899, 0.4526, 0.009912, 0.4526, 0.009912, 0.625, 0.009899, 0.625, 0.0198, 0.4526, 0.0198, 0.625, 0.3049, 0.4526, 0.3049, 0.4526, 0.2775, 0.625, 0.2775, 0.625, 0.2775, 0.4526, 0.2775, 0.4526, 0.2401, 0.625, 0.2401, 0.625, 0.2401, 0.4526, 0.2401, 0.4526, 0.2302, 0.625, 0.2302, 0.375, 0.5198, 0.1799, 0.5198, 0.1799, 0.5099, 0.3845, 0.5099, 0.3845, 0.5099, 0.1799, 0.5099, 0.1799, 0.5, 0.4105, 0.5024, 0.4105, 0.5024, 0.375, 0.3049, 0.4526, 0.3049, 0.4526, 0.5, 0.1799, 0.7302, 0.375, 0.7302, 0.3845, 0.7401, 0.1799, 0.7401, 0.1799, 0.7401, 0.3845, 0.7401, 0.4105, 0.7476, 0.1799, 0.75, 0.375, 0.9451, 0.4105, 0.7476, 0.4526, 0.75, 0.4526, 0.9451, 0.1799, 0.5198, 0.375, 0.5198, 0.375, 0.7302, 0.1799, 0.7302, 0.4526, 0.0198, 0.625, 0.0198, 0.625, 0.2302, 0.4526, 0.2302, 0.4526, 0.75, 0.625, 0.75, 0.625, 0.9451, 0.4526, 0.9451, 0.8516, 0.7368, 0.8383, 0.7416, 0.8383, 0.7416, 0.8516, 0.7368, 0.4526, 0.3049, 0.625, 0.3049, 0.625, 0.5, 0.4526, 0.5, 0.375, 0.5198, 0.3845, 0.5099, 0.4105, 0.5024, 0.4526, 0.5, 0.625, 0.5, 0.625, 0.75, 0.4526, 0.75, 0.4105, 0.7476, 0.3845, 0.7401, 0.375, 0.7302, 0.625, 0.5, 0.625, 0.75, 0.625, 0.75, 0.625, 0.5, 0.8201, 0.75, 0.8475, 0.7473, 0.8475, 0.7473, 0.8201, 0.75, 0.8475, 0.7473, 0.8676, 0.7401, 0.8676, 0.7401, 0.8475, 0.7473, 0.8676, 0.7401, 0.875, 0.7302, 0.875, 0.7302, 0.8676, 0.7401, 0.8475, 0.5027, 0.8201, 0.5, 0.8201, 0.5, 0.8475, 0.5027, 0.8676, 0.5099, 0.8475, 0.5027, 0.8475, 0.5027, 0.8676, 0.5099, 0.875, 0.5198, 0.8676, 0.5099, 0.8676, 0.5099, 0.875, 0.5198, 0.875, 0.7302, 0.875, 0.5198, 0.875, 0.5198, 0.875, 0.7302, 0.625, 0.75, 0.8201, 0.75, 0.8201, 0.75, 0.625, 0.75, 0.8201, 0.5, 0.625, 0.5, 0.625, 0.5, 0.8201, 0.5, 0.6429, 0.5065, 0.6429, 0.7435, 0.625, 0.75, 0.625, 0.5, 0.8177, 0.7435, 0.8383, 0.7416, 0.8475, 0.7473, 0.8201, 0.75, 0.8383, 0.7416, 0.8516, 0.7368, 0.8676, 0.7401, 0.8475, 0.7473, 0.8516, 0.7368, 0.8571, 0.7294, 0.875, 0.7302, 0.8676, 0.7401, 0.8383, 0.5084, 0.8177, 0.5065, 0.8201, 0.5, 0.8475, 0.5027, 0.8516, 0.5132, 0.8383, 0.5084, 0.8475, 0.5027, 0.8676, 0.5099, 0.8571, 0.5206, 0.8516, 0.5132, 0.8676, 0.5099, 0.875, 0.5198, 0.8571, 0.7294, 0.8571, 0.5206, 0.875, 0.5198, 0.875, 0.7302, 0.6429, 0.7435, 0.8177, 0.7435, 0.8201, 0.75, 0.625, 0.75, 0.8177, 0.5065, 0.6429, 0.5065, 0.625, 0.5, 0.8201, 0.5, 0.6429, 0.5065, 0.8177, 0.5065, 0.8383, 0.5084, 0.8516, 0.5132, 0.8571, 0.5206, 0.8571, 0.7294, 0.8516, 0.7368, 0.8383, 0.7416, 0.8177, 0.7435, 0.6429, 0.7435, 0.6429, 0.5065, 0.8177, 0.5065, 0.8177, 0.5065, 0.6429, 0.5065, 0.8516, 0.5132, 0.8571, 0.5206, 0.8571, 0.5206, 0.8516, 0.5132, 0.8571, 0.7294, 0.8516, 0.7368, 0.8516, 0.7368, 0.8571, 0.7294, 0.6429, 0.7435, 0.6429, 0.5065, 0.6429, 0.5065, 0.6429, 0.7435, 0.8571, 0.5206, 0.8571, 0.7294, 0.8571, 0.7294, 0.8571, 0.5206, 0.8177, 0.5065, 0.8383, 0.5084, 0.8383, 0.5084, 0.8177, 0.5065, 0.8383, 0.7416, 0.8177, 0.7435, 0.8177, 0.7435, 0.8383, 0.7416, 0.8177, 0.7435, 0.6429, 0.7435, 0.6429, 0.7435, 0.8177, 0.7435, 0.8383, 0.5084, 0.8516, 0.5132, 0.8516, 0.5132, 0.8383, 0.5084])
me_cube_007.materials.append(mat_glass)
me_cube_007.update()
me_cube_009 = bpy.data.meshes.new('Cube.009')
me_cube_009.from_pydata([(-0.01353, -0.01802, 4.712e-07), (-0.02674, -0.03916, 8.442e-07), (-0.01353, 0.01802, 4.712e-07), (-0.02674, 0.03916, 8.442e-07), (0.01353, -0.01802, 4.712e-07), (0.02674, -0.03916, 8.442e-07), (0.01353, 0.01802, 4.712e-07), (0.02674, 0.03916, 8.442e-07), (-0.02674, 0.03916, 4.712e-07), (-0.02674, -0.03916, 4.712e-07), (0.02674, 0.03916, 4.712e-07), (0.02674, -0.03916, 4.712e-07), (-0.02674, 0.03916, 4.712e-07), (-0.02674, -0.03916, 4.712e-07), (0.02674, 0.03916, 4.712e-07), (0.02674, -0.03916, 4.712e-07), (-0.02674, 0.03916, 4.712e-07), (-0.02674, -0.03916, 4.712e-07), (0.02674, 0.03916, 4.712e-07), (0.02674, -0.03916, 4.712e-07), (-0.02674, 0.03916, 4.712e-07), (-0.02674, -0.03916, 4.712e-07), (0.02674, 0.03916, 4.712e-07), (0.02674, -0.03916, 4.712e-07), (-0.01353, 0.01802, 1.661e-07), (-0.01353, -0.01802, 1.661e-07), (0.01353, 0.01802, 1.661e-07), (0.01353, -0.01802, 1.661e-07), (-0.01353, 0.01802, -1.887e-07), (-0.01353, -0.01802, -1.887e-07), (0.01353, 0.01802, -1.887e-07), (0.01353, -0.01802, -1.887e-07), (0.1596, -0.01802, 1.661e-07), (0.1596, 0.01802, 1.661e-07), (0.1596, -0.01802, -1.887e-07), (0.1596, 0.01802, -1.887e-07), (0.1809, -0.01056, 9.268e-08), (0.1809, 0.01056, 9.268e-08), (0.1809, -0.01056, -1.153e-07), (0.1809, 0.01056, -1.153e-07)], [], [(9, 1, 3, 8), (8, 3, 7, 10), (10, 7, 5, 11), (11, 5, 1, 9), (2, 6, 26, 24), (7, 3, 1, 5), (12, 13, 9, 8), (14, 12, 8, 10), (15, 14, 10, 11), (13, 15, 11, 9), (16, 17, 13, 12), (18, 16, 12, 14), (19, 18, 14, 15), (17, 19, 15, 13), (20, 21, 17, 16), (22, 20, 16, 18), (23, 22, 18, 19), (21, 23, 19, 17), (2, 0, 21, 20), (6, 2, 20, 22), (4, 6, 22, 23), (0, 4, 23, 21), (26, 27, 32, 33), (6, 4, 27, 26), (0, 2, 24, 25), (4, 0, 25, 27), (28, 30, 31, 29), (25, 24, 28, 29), (27, 25, 29, 31), (24, 26, 30, 28), (35, 33, 37, 39), (30, 26, 33, 35), (27, 31, 34, 32), (31, 30, 35, 34), (37, 36, 38, 39), (34, 35, 39, 38), (32, 34, 38, 36), (33, 32, 36, 37)])
me_cube_009.polygons.foreach_set('use_smooth', [True] * 38)
_uv = me_cube_009.uv_layers.new(name='UVMap')
_uv.uv.foreach_set('vector', [0.375, 0.0, 0.625, 0.0, 0.625, 0.25, 0.375, 0.25, 0.375, 0.25, 0.625, 0.25, 0.625, 0.5, 0.375, 0.5, 0.375, 0.5, 0.625, 0.5, 0.625, 0.75, 0.375, 0.75, 0.375, 0.75, 0.625, 0.75, 0.625, 1.0, 0.375, 1.0, 0.1998, 0.5511, 0.3002, 0.5511, 0.3002, 0.5511, 0.1998, 0.5511, 0.625, 0.5, 0.875, 0.5, 0.875, 0.75, 0.625, 0.75, 0.125, 0.5, 0.125, 0.75, 0.125, 0.75, 0.125, 0.5, 0.375, 0.5, 0.125, 0.5, 0.125, 0.5, 0.375, 0.5, 0.375, 0.75, 0.375, 0.5, 0.375, 0.5, 0.375, 0.75, 0.125, 0.75, 0.375, 0.75, 0.375, 0.75, 0.125, 0.75, 0.125, 0.5, 0.125, 0.75, 0.125, 0.75, 0.125, 0.5, 0.375, 0.5, 0.125, 0.5, 0.125, 0.5, 0.375, 0.5, 0.375, 0.75, 0.375, 0.5, 0.375, 0.5, 0.375, 0.75, 0.125, 0.75, 0.375, 0.75, 0.375, 0.75, 0.125, 0.75, 0.125, 0.5, 0.125, 0.75, 0.125, 0.75, 0.125, 0.5, 0.375, 0.5, 0.125, 0.5, 0.125, 0.5, 0.375, 0.5, 0.375, 0.75, 0.375, 0.5, 0.375, 0.5, 0.375, 0.75, 0.125, 0.75, 0.375, 0.75, 0.375, 0.75, 0.125, 0.75, 0.1998, 0.5511, 0.1998, 0.6989, 0.125, 0.75, 0.125, 0.5, 0.3002, 0.5511, 0.1998, 0.5511, 0.125, 0.5, 0.375, 0.5, 0.3002, 0.6989, 0.3002, 0.5511, 0.375, 0.5, 0.375, 0.75, 0.1998, 0.6989, 0.3002, 0.6989, 0.375, 0.75, 0.125, 0.75, 0.3002, 0.5511, 0.3002, 0.6989, 0.3002, 0.6989, 0.3002, 0.5511, 0.3002, 0.5511, 0.3002, 0.6989, 0.3002, 0.6989, 0.3002, 0.5511, 0.1998, 0.6989, 0.1998, 0.5511, 0.1998, 0.5511, 0.1998, 0.6989, 0.3002, 0.6989, 0.1998, 0.6989, 0.1998, 0.6989, 0.3002, 0.6989, 0.1998, 0.5511, 0.3002, 0.5511, 0.3002, 0.6989, 0.1998, 0.6989, 0.1998, 0.6989, 0.1998, 0.5511, 0.1998, 0.5511, 0.1998, 0.6989, 0.3002, 0.6989, 0.1998, 0.6989, 0.1998, 0.6989, 0.3002, 0.6989, 0.1998, 0.5511, 0.3002, 0.5511, 0.3002, 0.5511, 0.1998, 0.5511, 0.3002, 0.5511, 0.3002, 0.5511, 0.3002, 0.5511, 0.3002, 0.5511, 0.3002, 0.5511, 0.3002, 0.5511, 0.3002, 0.5511, 0.3002, 0.5511, 0.3002, 0.6989, 0.3002, 0.6989, 0.3002, 0.6989, 0.3002, 0.6989, 0.3002, 0.6989, 0.3002, 0.5511, 0.3002, 0.5511, 0.3002, 0.6989, 0.3002, 0.5511, 0.3002, 0.6989, 0.3002, 0.6989, 0.3002, 0.5511, 0.3002, 0.6989, 0.3002, 0.5511, 0.3002, 0.5511, 0.3002, 0.6989, 0.3002, 0.6989, 0.3002, 0.6989, 0.3002, 0.6989, 0.3002, 0.6989, 0.3002, 0.5511, 0.3002, 0.6989, 0.3002, 0.6989, 0.3002, 0.5511])
me_cube_009.materials.append(mat_handlematerial_001)
me_cube_009.update()
me_cube_010 = bpy.data.meshes.new('Cube.010')
me_cube_010.from_pydata([(0.07676, -0.2356, 0.06341), (0.07676, 0.2356, 0.06341), (-0.05025, -0.2091, -0.06341), (-0.05025, -0.2485, -0.02406), (-0.08961, -0.2091, -0.02406), (-0.05025, -0.2288, -0.05816), (-0.0699, -0.2091, -0.05816), (-0.06907, -0.228, -0.05305), (-0.0699, -0.2432, -0.02406), (-0.05025, -0.2432, -0.04371), (-0.06907, -0.2381, -0.04288), (-0.08435, -0.2091, -0.04371), (-0.08435, -0.2288, -0.02406), (-0.07924, -0.228, -0.04288), (-0.07676, -0.2074, 0.06341), (-0.04856, -0.2356, 0.06341), (-0.07281, -0.2222, 0.06341), (-0.06328, -0.2317, 0.06341), (-0.05025, 0.2091, -0.06341), (-0.08961, 0.2091, -0.02406), (-0.05025, 0.2485, -0.02406), (-0.0699, 0.2091, -0.05816), (-0.05025, 0.2288, -0.05816), (-0.06907, 0.228, -0.05305), (-0.08435, 0.2288, -0.02406), (-0.08435, 0.2091, -0.04371), (-0.07924, 0.228, -0.04288), (-0.05025, 0.2432, -0.04371), (-0.0699, 0.2432, -0.02406), (-0.06907, 0.2381, -0.04288), (-0.04856, 0.2356, 0.06341), (-0.07676, 0.2074, 0.06341), (-0.06328, 0.2317, 0.06341), (-0.07281, 0.2222, 0.06341), (0.08961, -0.2485, -0.02406), (0.08961, -0.2091, -0.06341), (0.08961, -0.2432, -0.04373), (0.08961, -0.2288, -0.05814), (0.08961, 0.2091, -0.06341), (0.08961, 0.2485, -0.02406), (0.08961, 0.2288, -0.05814), (0.08961, 0.2432, -0.04373), (0.08961, 0.2485, 0.06341), (0.08961, -0.2485, 0.06341), (-0.05025, -0.2485, 0.06341), (-0.06993, -0.2432, 0.06341), (-0.08434, -0.2288, 0.06341), (-0.08961, -0.2091, 0.06341), (-0.06993, 0.2432, 0.06341), (-0.05025, 0.2485, 0.06341), (-0.08434, 0.2288, 0.06341), (-0.08961, 0.2091, 0.06341), (0.08961, 0.2485, 0.06341), (0.08961, -0.2485, 0.06341), (-0.05025, -0.2485, 0.06341), (-0.06993, -0.2432, 0.06341), (-0.08434, -0.2288, 0.06341), (-0.08961, -0.2091, 0.06341), (-0.06993, 0.2432, 0.06341), (-0.05025, 0.2485, 0.06341), (-0.08434, 0.2288, 0.06341), (-0.08961, 0.2091, 0.06341), (0.07676, 0.2356, -0.04134), (0.07676, -0.2356, -0.04134), (-0.04856, -0.2356, -0.04134), (-0.06328, -0.2317, -0.04134), (-0.07281, -0.2222, -0.04134), (-0.07676, -0.2074, -0.04134), (-0.06328, 0.2317, -0.04134), (-0.04856, 0.2356, -0.04134), (-0.07281, 0.2222, -0.04134), (-0.07676, 0.2074, -0.04134)], [], [(2, 5, 7, 6), (5, 9, 10, 7), (3, 8, 10, 9), (8, 12, 13, 10), (4, 11, 13, 12), (11, 6, 7, 13), (7, 10, 13), (18, 21, 23, 22), (21, 25, 26, 23), (19, 24, 26, 25), (24, 28, 29, 26), (20, 27, 29, 28), (27, 22, 23, 29), (23, 26, 29), (18, 2, 6, 21), (21, 6, 11, 25), (25, 11, 4, 19), (3, 44, 45, 8), (8, 45, 46, 12), (12, 46, 47, 4), (49, 20, 28, 48), (48, 28, 24, 50), (50, 24, 19, 51), (38, 18, 22, 40), (40, 22, 27, 41), (41, 27, 20, 39), (2, 35, 37, 5), (5, 37, 36, 9), (9, 36, 34, 3), (18, 38, 35, 2), (4, 47, 51, 19), (34, 43, 44, 3), (16, 17, 65, 66), (20, 49, 42, 39), (38, 40, 41, 39, 42, 43, 34, 36, 37, 35), (52, 53, 43, 42), (54, 55, 45, 44), (55, 56, 46, 45), (56, 57, 47, 46), (58, 59, 49, 48), (60, 58, 48, 50), (61, 60, 50, 51), (57, 61, 51, 47), (53, 54, 44, 43), (59, 52, 42, 49), (1, 0, 53, 52), (15, 17, 55, 54), (17, 16, 56, 55), (16, 14, 57, 56), (32, 30, 59, 58), (33, 32, 58, 60), (31, 33, 60, 61), (14, 31, 61, 57), (0, 15, 54, 53), (30, 1, 52, 59), (62, 69, 68, 70, 71, 67, 66, 65, 64, 63), (1, 30, 69, 62), (33, 31, 71, 70), (14, 16, 66, 67), (0, 1, 62, 63), (31, 14, 67, 71), (30, 32, 68, 69), (17, 15, 64, 65), (15, 0, 63, 64), (32, 33, 70, 68)])
me_cube_010.polygons.foreach_set('use_smooth', [True] * 65)
_uv = me_cube_010.uv_layers.new(name='UVMap')
_uv.uv.foreach_set('vector', [0.1799, 0.7302, 0.1799, 0.7401, 0.1536, 0.7397, 0.1525, 0.7302, 0.1799, 0.7401, 0.1799, 0.75, 0.1536, 0.75, 0.1536, 0.7397, 0.4526, 0.9451, 0.4526, 1.0, 0.375, 0.9714, 0.375, 0.9451, 0.4526, 0.0, 0.4526, 0.009912, 0.375, 0.01033, 0.375, 0.0, 0.4526, 0.0198, 0.375, 0.0198, 0.375, 0.01033, 0.4526, 0.009912, 0.125, 0.7302, 0.1525, 0.7302, 0.1536, 0.7397, 0.125, 0.7397, 0.1536, 0.7397, 0.1536, 0.75, 0.125, 0.7397, 0.1799, 0.5198, 0.1525, 0.5198, 0.1536, 0.5103, 0.1799, 0.5099, 0.1525, 0.5198, 0.125, 0.5198, 0.125, 0.5103, 0.1536, 0.5103, 0.4526, 0.2302, 0.4526, 0.2401, 0.375, 0.2397, 0.375, 0.2302, 0.4526, 0.2401, 0.4526, 0.2775, 0.375, 0.2786, 0.375, 0.2397, 0.4526, 0.3049, 0.375, 0.3049, 0.375, 0.2786, 0.4526, 0.2775, 0.1799, 0.5, 0.1799, 0.5099, 0.1536, 0.5103, 0.1536, 0.5, 0.1536, 0.5103, 0.125, 0.5103, 0.1536, 0.5, 0.1799, 0.5198, 0.1799, 0.7302, 0.1525, 0.7302, 0.1525, 0.5198, 0.1525, 0.5198, 0.1525, 0.7302, 0.125, 0.7302, 0.125, 0.5198, 0.375, 0.2302, 0.375, 0.0198, 0.4526, 0.0198, 0.4526, 0.2302, 0.4526, 0.9451, 0.625, 0.9451, 0.625, 1.0, 0.4526, 1.0, 0.4526, 0.0, 0.625, 0.0, 0.625, 0.009899, 0.4526, 0.009912, 0.4526, 0.009912, 0.625, 0.009899, 0.625, 0.0198, 0.4526, 0.0198, 0.625, 0.3049, 0.4526, 0.3049, 0.4526, 0.2775, 0.625, 0.2775, 0.625, 0.2775, 0.4526, 0.2775, 0.4526, 0.2401, 0.625, 0.2401, 0.625, 0.2401, 0.4526, 0.2401, 0.4526, 0.2302, 0.625, 0.2302, 0.375, 0.5198, 0.1799, 0.5198, 0.1799, 0.5099, 0.3845, 0.5099, 0.3845, 0.5099, 0.1799, 0.5099, 0.1799, 0.5, 0.4105, 0.5024, 0.4105, 0.5024, 0.375, 0.3049, 0.4526, 0.3049, 0.4526, 0.5, 0.1799, 0.7302, 0.375, 0.7302, 0.3845, 0.7401, 0.1799, 0.7401, 0.1799, 0.7401, 0.3845, 0.7401, 0.4105, 0.7476, 0.1799, 0.75, 0.375, 0.9451, 0.4105, 0.7476, 0.4526, 0.75, 0.4526, 0.9451, 0.1799, 0.5198, 0.375, 0.5198, 0.375, 0.7302, 0.1799, 0.7302, 0.4526, 0.0198, 0.625, 0.0198, 0.625, 0.2302, 0.4526, 0.2302, 0.4526, 0.75, 0.625, 0.75, 0.625, 0.9451, 0.4526, 0.9451, 0.8516, 0.7368, 0.8383, 0.7416, 0.8383, 0.7416, 0.8516, 0.7368, 0.4526, 0.3049, 0.625, 0.3049, 0.625, 0.5, 0.4526, 0.5, 0.375, 0.5198, 0.3845, 0.5099, 0.4105, 0.5024, 0.4526, 0.5, 0.625, 0.5, 0.625, 0.75, 0.4526, 0.75, 0.4105, 0.7476, 0.3845, 0.7401, 0.375, 0.7302, 0.625, 0.5, 0.625, 0.75, 0.625, 0.75, 0.625, 0.5, 0.8201, 0.75, 0.8475, 0.7473, 0.8475, 0.7473, 0.8201, 0.75, 0.8475, 0.7473, 0.8676, 0.7401, 0.8676, 0.7401, 0.8475, 0.7473, 0.8676, 0.7401, 0.875, 0.7302, 0.875, 0.7302, 0.8676, 0.7401, 0.8475, 0.5027, 0.8201, 0.5, 0.8201, 0.5, 0.8475, 0.5027, 0.8676, 0.5099, 0.8475, 0.5027, 0.8475, 0.5027, 0.8676, 0.5099, 0.875, 0.5198, 0.8676, 0.5099, 0.8676, 0.5099, 0.875, 0.5198, 0.875, 0.7302, 0.875, 0.5198, 0.875, 0.5198, 0.875, 0.7302, 0.625, 0.75, 0.8201, 0.75, 0.8201, 0.75, 0.625, 0.75, 0.8201, 0.5, 0.625, 0.5, 0.625, 0.5, 0.8201, 0.5, 0.6429, 0.5065, 0.6429, 0.7435, 0.625, 0.75, 0.625, 0.5, 0.8177, 0.7435, 0.8383, 0.7416, 0.8475, 0.7473, 0.8201, 0.75, 0.8383, 0.7416, 0.8516, 0.7368, 0.8676, 0.7401, 0.8475, 0.7473, 0.8516, 0.7368, 0.8571, 0.7294, 0.875, 0.7302, 0.8676, 0.7401, 0.8383, 0.5084, 0.8177, 0.5065, 0.8201, 0.5, 0.8475, 0.5027, 0.8516, 0.5132, 0.8383, 0.5084, 0.8475, 0.5027, 0.8676, 0.5099, 0.8571, 0.5206, 0.8516, 0.5132, 0.8676, 0.5099, 0.875, 0.5198, 0.8571, 0.7294, 0.8571, 0.5206, 0.875, 0.5198, 0.875, 0.7302, 0.6429, 0.7435, 0.8177, 0.7435, 0.8201, 0.75, 0.625, 0.75, 0.8177, 0.5065, 0.6429, 0.5065, 0.625, 0.5, 0.8201, 0.5, 0.6429, 0.5065, 0.8177, 0.5065, 0.8383, 0.5084, 0.8516, 0.5132, 0.8571, 0.5206, 0.8571, 0.7294, 0.8516, 0.7368, 0.8383, 0.7416, 0.8177, 0.7435, 0.6429, 0.7435, 0.6429, 0.5065, 0.8177, 0.5065, 0.8177, 0.5065, 0.6429, 0.5065, 0.8516, 0.5132, 0.8571, 0.5206, 0.8571, 0.5206, 0.8516, 0.5132, 0.8571, 0.7294, 0.8516, 0.7368, 0.8516, 0.7368, 0.8571, 0.7294, 0.6429, 0.7435, 0.6429, 0.5065, 0.6429, 0.5065, 0.6429, 0.7435, 0.8571, 0.5206, 0.8571, 0.7294, 0.8571, 0.7294, 0.8571, 0.5206, 0.8177, 0.5065, 0.8383, 0.5084, 0.8383, 0.5084, 0.8177, 0.5065, 0.8383, 0.7416, 0.8177, 0.7435, 0.8177, 0.7435, 0.8383, 0.7416, 0.8177, 0.7435, 0.6429, 0.7435, 0.6429, 0.7435, 0.8177, 0.7435, 0.8383, 0.5084, 0.8516, 0.5132, 0.8516, 0.5132, 0.8383, 0.5084])
me_cube_010.materials.append(mat_glass_001)
me_cube_010.update()

# ---- objects
ob_fridge = bpy.data.objects.new('Fridge', me_cube_002)
ob_fridgeupperdoor = bpy.data.objects.new('FridgeUpperDoor', me_cube_003)
ob_fridgedoor = bpy.data.objects.new('FridgeDoor', me_cube_004)
ob_handle = bpy.data.objects.new('Handle', me_cube_006)
ob_note = bpy.data.objects.new('Note', me_plane)
ob_note_001 = bpy.data.objects.new('Note.001', me_plane_001)
ob_note_002 = bpy.data.objects.new('Note.002', me_plane_002)
ob_box = bpy.data.objects.new('Box', me_cube_007)
ob_handle_001 = bpy.data.objects.new('Handle.001', me_cube_009)
ob_box_001 = bpy.data.objects.new('Box.001', me_cube_010)

# ---- transforms, parenting, visibility, modifiers, constraints
ob_fridge.location = (0.0, 0.0, 0.0)
ob_fridge.scale = (0.35, 0.3, 0.875)
ob_fridge.lock_rotations_4d = False
ob_fridge.empty_display_type = 'ARROWS'
ob_fridge.lineart.crease_threshold = 0.0
_m = ob_fridge.modifiers.new('Smooth by Angle', 'NODES')
_m.node_group = ng_smooth_by_angle_001
_m.use_pin_to_last = True
_m.show_group_selector = False
ob_fridgeupperdoor.location = (0.3922, 0.001409, 1.496)
ob_fridgeupperdoor.scale = (0.04, 0.3, 0.875)
ob_fridgeupperdoor.lock_rotations_4d = False
ob_fridgeupperdoor.empty_display_type = 'ARROWS'
ob_fridgeupperdoor.lineart.crease_threshold = 0.0
_m = ob_fridgeupperdoor.modifiers.new('Smooth by Angle', 'NODES')
_m.node_group = ng_smooth_by_angle_002
_m.use_pin_to_last = True
_m.show_group_selector = False
ob_fridgedoor.location = (0.3892, -0.025, 0.569)
ob_fridgedoor.rotation_euler = (0.0, 3.142, 3.142)
ob_fridgedoor.scale = (0.04, 0.3, 0.875)
ob_fridgedoor.lock_rotations_4d = False
ob_fridgedoor.empty_display_type = 'ARROWS'
ob_fridgedoor.lineart.crease_threshold = 0.0
_m = ob_fridgedoor.modifiers.new('Smooth by Angle', 'NODES')
_m.node_group = ng_smooth_by_angle_004
_m.use_pin_to_last = True
_m.show_group_selector = False
ob_handle.location = (0.4827, -0.2177, 1.344)
ob_handle.rotation_euler = (-1.571, -0.0, 1.571)
ob_handle.scale = (1.011, 1.261, 8.82e+04)
_m = ob_handle.modifiers.new('Subdivision', 'SUBSURF')
_m.levels = 3
ob_note.location = (0.4344, 0.1091, 1.607)
ob_note.rotation_euler = (0.8121, 1.47, 0.8217)
ob_note.scale = (0.04044, 0.04044, 0.04044)
ob_note_001.location = (0.4407, 0.005661, 1.545)
ob_note_001.rotation_euler = (-0.2025, 1.304, -0.181)
ob_note_001.scale = (0.03753, 0.03753, 0.03753)
ob_note_002.location = (0.4353, 0.1013, 1.485)
ob_note_002.rotation_euler = (-1.238, 1.293, -1.231)
ob_note_002.scale = (0.03753, 0.03753, 0.03753)
ob_box.location = (0.2638, 0.0001247, 0.2562)
ob_handle_001.location = (0.4827, -0.2177, 1.103)
ob_handle_001.rotation_euler = (-1.571, -0.0, 1.571)
ob_handle_001.scale = (1.011, 1.261, 8.82e+04)
_m = ob_handle_001.modifiers.new('Subdivision', 'SUBSURF')
_m.levels = 3
ob_box_001.location = (0.2638, 0.0001247, 0.6595)

# ---- collection membership
col_collection.objects.link(ob_fridge)
col_collection.objects.link(ob_fridgeupperdoor)
col_collection.objects.link(ob_fridgedoor)
col_collection.objects.link(ob_handle)
col_collection.objects.link(ob_note)
col_collection.objects.link(ob_note_001)
col_collection.objects.link(ob_note_002)
col_collection.objects.link(ob_box)
col_collection.objects.link(ob_handle_001)
col_collection.objects.link(ob_box_001)

# ---- scene / render settings (as saved in the file)
scene.frame_start = 1; scene.frame_end = 250; scene.frame_set(1)
scene.render.engine = 'BLENDER_EEVEE_NEXT'
bpy.context.view_layer.update()

# ---- added for rendering (the .blend has no active camera and no usable light): camera, sun
cam_auto = bpy.data.cameras.new('AutoCamera')
cam_auto.lens = 50.0
cam_auto.sensor_width = 36.0
cam_auto.clip_end = 1000.0
ob_auto_camera = bpy.data.objects.new('AutoCamera', cam_auto)
scene.collection.objects.link(ob_auto_camera)
ob_auto_camera.location = (1.95848, -2.25988, 2.38205)
ob_auto_camera.rotation_euler = (1.09748, -7.21219e-08, 0.694738)
scene.camera = ob_auto_camera
light_auto_sun = bpy.data.lights.new('AutoSun', 'SUN')
light_auto_sun.energy = 3.0
light_auto_sun.angle = 0.0523599
ob_auto_sun = bpy.data.objects.new('AutoSun', light_auto_sun)
scene.collection.objects.link(ob_auto_sun)
ob_auto_sun.rotation_euler = (0.872665, 0.174533, 0.523599)
bpy.context.view_layer.update()
